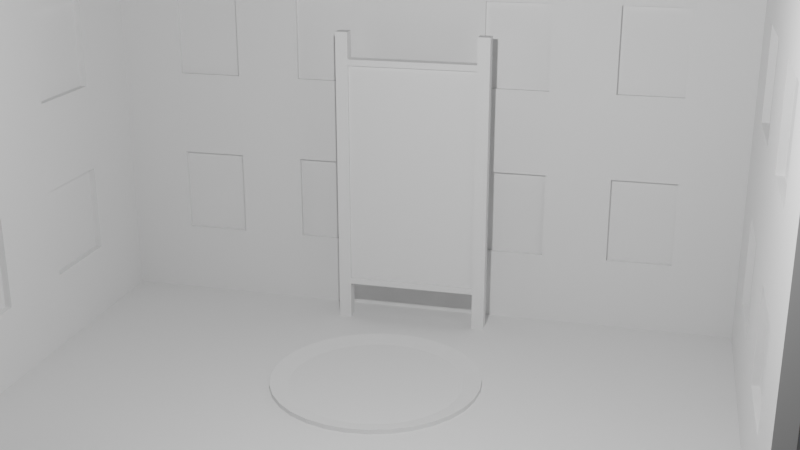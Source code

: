 # Source: world.blend  (saved by Blender 2.83.19; exported with 4.5.12 LTS)
import bpy
from mathutils import Matrix  # noqa: F401  (used for matrix-valued properties, if any)

bpy.ops.wm.read_factory_settings(use_empty=True)
scene = bpy.context.scene
scene.name = 'Scene'

# ---- collections
col_collection = bpy.data.collections.new('Collection'); scene.collection.children.link(col_collection)

# ---- world
world_world = bpy.data.worlds.new('World'); scene.world = world_world
world_world.use_nodes = True; world_world.node_tree.nodes.clear()
_N = world_world.node_tree.nodes; _L = world_world.node_tree.links
n0 = _N.new('ShaderNodeOutputWorld'); n0.name = 'World Output'; n0.location = (300, 300)
n1 = _N.new('ShaderNodeBackground'); n1.name = 'Background'; n1.location = (10, 300)
n1.inputs[0].default_value = (0.05088, 0.05088, 0.05088, 1.0)
_L.new(n1.outputs[0], n0.inputs[0])
n0.is_active_output = True
world_world.color = (0.05088, 0.05088, 0.05088)
world_world.use_sun_shadow = False
world_world.sun_shadow_jitter_overblur = 0.0

# ---- cameras
cam_camera = bpy.data.cameras.new('Camera')
cam_camera.clip_end = 100.0
cam_camera.ortho_scale = 7.314

# ---- lights
light_light = bpy.data.lights.new('Light', 'POINT')
light_light.transmission_factor = 0.0
light_light.energy = 1000.0
light_light.shadow_soft_size = 0.1
light_light.shadow_maximum_resolution = 0.006
light_light.use_absolute_resolution = True

# ---- meshes
me_circle = bpy.data.meshes.new('Circle')
me_circle.from_pydata([(0.0, 1.0, 0.0), (-0.1951, 0.9808, 0.0), (-0.3827, 0.9239, 0.0), (-0.5556, 0.8315, 0.0), (-0.7071, 0.7071, 0.0), (-0.8315, 0.5556, 0.0), (-0.9239, 0.3827, 0.0), (-0.9808, 0.1951, 0.0), (-1.0, 7.55e-08, 0.0), (-0.9808, -0.1951, 0.0), (-0.9239, -0.3827, 0.0), (-0.8315, -0.5556, 0.0), (-0.7071, -0.7071, 0.0), (-0.5556, -0.8315, 0.0), (-0.3827, -0.9239, 0.0), (-0.1951, -0.9808, 0.0), (3.258e-07, -1.0, 0.0), (0.1951, -0.9808, 0.0), (0.3827, -0.9239, 0.0), (0.5556, -0.8315, 0.0), (0.7071, -0.7071, 0.0), (0.8315, -0.5556, 0.0), (0.9239, -0.3827, 0.0), (0.9808, -0.1951, 0.0), (1.0, 9.656e-07, 0.0), (0.9808, 0.1951, 0.0), (0.9239, 0.3827, 0.0), (0.8315, 0.5556, 0.0), (0.7071, 0.7071, 0.0), (0.5556, 0.8315, 0.0), (0.3827, 0.9239, 0.0), (0.1951, 0.9808, 0.0), (-2.292e-08, 0.8069, 0.0), (-0.1574, 0.7914, 0.0), (-0.3088, 0.7455, 0.0), (-0.4483, 0.671, 0.0), (-0.5706, 0.5706, 0.0), (-0.671, 0.4483, 0.0), (-0.7455, 0.3088, 0.0), (-0.7914, 0.1574, 0.0), (-0.8069, 1.159e-07, 0.0), (-0.7914, -0.1574, 0.0), (-0.7455, -0.3088, 0.0), (-0.671, -0.4483, 0.0), (-0.5706, -0.5706, 0.0), (-0.4483, -0.671, 0.0), (-0.3088, -0.7455, 0.0), (-0.1574, -0.7914, 0.0), (2.4e-07, -0.8069, 0.0), (0.1574, -0.7914, 0.0), (0.3088, -0.7455, 0.0), (0.4483, -0.671, 0.0), (0.5706, -0.5706, 0.0), (0.671, -0.4483, 0.0), (0.7455, -0.3088, 0.0), (0.7914, -0.1574, 0.0), (0.8069, 8.342e-07, 0.0), (0.7914, 0.1574, 0.0), (0.7455, 0.3088, 0.0), (0.671, 0.4483, 0.0), (0.5706, 0.5706, 0.0), (0.4483, 0.671, 0.0), (0.3088, 0.7455, 0.0), (0.1574, 0.7914, 0.0), (0.0, 1.0, 0.182), (-0.1951, 0.9808, 0.182), (-0.3827, 0.9239, 0.182), (-0.5556, 0.8315, 0.182), (-0.7071, 0.7071, 0.182), (-0.8315, 0.5556, 0.182), (-0.9239, 0.3827, 0.182), (-0.9808, 0.1951, 0.182), (-1.0, 7.55e-08, 0.182), (-0.9808, -0.1951, 0.182), (-0.9239, -0.3827, 0.182), (-0.8315, -0.5556, 0.182), (-0.7071, -0.7071, 0.182), (-0.5556, -0.8315, 0.182), (-0.3827, -0.9239, 0.182), (-0.1951, -0.9808, 0.182), (3.258e-07, -1.0, 0.182), (0.1951, -0.9808, 0.182), (0.3827, -0.9239, 0.182), (0.5556, -0.8315, 0.182), (0.7071, -0.7071, 0.182), (0.8315, -0.5556, 0.182), (0.9239, -0.3827, 0.182), (0.9808, -0.1951, 0.182), (1.0, 9.656e-07, 0.182), (0.9808, 0.1951, 0.182), (0.9239, 0.3827, 0.182), (0.8315, 0.5556, 0.182), (0.7071, 0.7071, 0.182), (0.5556, 0.8315, 0.182), (0.3827, 0.9239, 0.182), (0.1951, 0.9808, 0.182), (-2.292e-08, 0.8069, 0.1341), (-0.1574, 0.7914, 0.1341), (-0.3088, 0.7455, 0.1341), (-0.4483, 0.671, 0.1341), (-0.5706, 0.5706, 0.1341), (-0.671, 0.4483, 0.1341), (-0.7455, 0.3088, 0.1341), (-0.7914, 0.1574, 0.1341), (-0.8069, 1.159e-07, 0.1341), (-0.7914, -0.1574, 0.1341), (-0.7455, -0.3088, 0.1341), (-0.671, -0.4483, 0.1341), (-0.5706, -0.5706, 0.1341), (-0.4483, -0.671, 0.1341), (-0.3088, -0.7455, 0.1341), (-0.1574, -0.7914, 0.1341), (2.4e-07, -0.8069, 0.1341), (0.1574, -0.7914, 0.1341), (0.3088, -0.7455, 0.1341), (0.4483, -0.671, 0.1341), (0.5706, -0.5706, 0.1341), (0.671, -0.4483, 0.1341), (0.7455, -0.3088, 0.1341), (0.7914, -0.1574, 0.1341), (0.8069, 8.342e-07, 0.1341), (0.7914, 0.1574, 0.1341), (0.7455, 0.3088, 0.1341), (0.671, 0.4483, 0.1341), (0.5706, 0.5706, 0.1341), (0.4483, 0.671, 0.1341), (0.3088, 0.7455, 0.1341), (0.1574, 0.7914, 0.1341)], [], [(27, 26, 58, 59), (14, 13, 45, 46), (1, 0, 32, 33), (28, 27, 59, 60), (15, 14, 46, 47), (2, 1, 33, 34), (29, 28, 60, 61), (16, 15, 47, 48), (3, 2, 34, 35), (30, 29, 61, 62), (17, 16, 48, 49), (4, 3, 35, 36), (31, 30, 62, 63), (18, 17, 49, 50), (5, 4, 36, 37), (0, 31, 63, 32), (19, 18, 50, 51), (6, 5, 37, 38), (20, 19, 51, 52), (7, 6, 38, 39), (21, 20, 52, 53), (8, 7, 39, 40), (22, 21, 53, 54), (9, 8, 40, 41), (23, 22, 54, 55), (10, 9, 41, 42), (24, 23, 55, 56), (11, 10, 42, 43), (25, 24, 56, 57), (12, 11, 43, 44), (26, 25, 57, 58), (13, 12, 44, 45), (33, 32, 63, 62, 61, 60, 59, 58, 57, 56, 55, 54, 53, 52, 51, 50, 49, 48, 47, 46, 45, 44, 43, 42, 41, 40, 39, 38, 37, 36, 35, 34), (91, 123, 122, 90), (78, 110, 109, 77), (65, 97, 96, 64), (92, 124, 123, 91), (79, 111, 110, 78), (66, 98, 97, 65), (93, 125, 124, 92), (80, 112, 111, 79), (67, 99, 98, 66), (94, 126, 125, 93), (81, 113, 112, 80), (68, 100, 99, 67), (95, 127, 126, 94), (82, 114, 113, 81), (69, 101, 100, 68), (64, 96, 127, 95), (83, 115, 114, 82), (70, 102, 101, 69), (84, 116, 115, 83), (71, 103, 102, 70), (85, 117, 116, 84), (72, 104, 103, 71), (86, 118, 117, 85), (73, 105, 104, 72), (87, 119, 118, 86), (74, 106, 105, 73), (88, 120, 119, 87), (75, 107, 106, 74), (89, 121, 120, 88), (76, 108, 107, 75), (90, 122, 121, 89), (77, 109, 108, 76), (97, 98, 99, 100, 101, 102, 103, 104, 105, 106, 107, 108, 109, 110, 111, 112, 113, 114, 115, 116, 117, 118, 119, 120, 121, 122, 123, 124, 125, 126, 127, 96), (27, 91, 90, 26), (14, 78, 77, 13), (1, 65, 64, 0), (28, 92, 91, 27), (15, 79, 78, 14), (2, 66, 65, 1), (29, 93, 92, 28), (16, 80, 79, 15), (3, 67, 66, 2), (30, 94, 93, 29), (17, 81, 80, 16), (4, 68, 67, 3), (31, 95, 94, 30), (18, 82, 81, 17), (5, 69, 68, 4), (0, 64, 95, 31), (19, 83, 82, 18), (6, 70, 69, 5), (20, 84, 83, 19), (7, 71, 70, 6), (21, 85, 84, 20), (8, 72, 71, 7), (22, 86, 85, 21), (9, 73, 72, 8), (23, 87, 86, 22), (10, 74, 73, 9), (24, 88, 87, 23), (11, 75, 74, 10), (25, 89, 88, 24), (12, 76, 75, 11), (26, 90, 89, 25), (13, 77, 76, 12)])
_uv = me_circle.uv_layers.new(name='UVMap')
_uv.uv.foreach_set('vector', [0.2065, 0.9715, 0.1422, 0.9442, 0.1905, 0.9067, 0.2424, 0.9288, 0.3537, 0.5, 0.431, 0.5, 0.4235, 0.5483, 0.3612, 0.5483, 0.6424, 0.9442, 0.5782, 0.9715, 0.5423, 0.9288, 0.5942, 0.9067, 0.2779, 0.9904, 0.2065, 0.9715, 0.2424, 0.9288, 0.3, 0.944, 0.2779, 0.5096, 0.3537, 0.5, 0.3612, 0.5483, 0.3, 0.556, 0.6971, 0.9094, 0.6424, 0.9442, 0.5942, 0.9067, 0.6383, 0.8786, 0.3537, 1.0, 0.2779, 0.9904, 0.3, 0.944, 0.3612, 0.9517, 0.2065, 0.5285, 0.2779, 0.5096, 0.3, 0.556, 0.2424, 0.5712, 0.74, 0.8684, 0.6971, 0.9094, 0.6383, 0.8786, 0.6729, 0.8456, 0.431, 1.0, 0.3537, 1.0, 0.3612, 0.9517, 0.4235, 0.9517, 0.1422, 0.5558, 0.2065, 0.5285, 0.2424, 0.5712, 0.1905, 0.5933, 0.7696, 0.8229, 0.74, 0.8684, 0.6729, 0.8456, 0.6968, 0.8088, 0.5068, 0.9904, 0.431, 1.0, 0.4235, 0.9517, 0.4847, 0.944, 0.08759, 0.5906, 0.1422, 0.5558, 0.1905, 0.5933, 0.1464, 0.6214, 0.7847, 0.7746, 0.7696, 0.8229, 0.6968, 0.8088, 0.7089, 0.7699, 0.5782, 0.9715, 0.5068, 0.9904, 0.4847, 0.944, 0.5423, 0.9288, 0.04465, 0.6316, 0.08759, 0.5906, 0.1464, 0.6214, 0.1118, 0.6544, 0.7847, 0.7254, 0.7847, 0.7746, 0.7089, 0.7699, 0.7089, 0.7301, 0.01508, 0.6771, 0.04465, 0.6316, 0.1118, 0.6544, 0.08791, 0.6912, 0.7696, 0.6771, 0.7847, 0.7254, 0.7089, 0.7301, 0.6968, 0.6912, 0.0, 0.7254, 0.01508, 0.6771, 0.08791, 0.6912, 0.07574, 0.7301, 0.74, 0.6316, 0.7696, 0.6771, 0.6968, 0.6912, 0.6729, 0.6544, 4.7e-08, 0.7746, 0.0, 0.7254, 0.07574, 0.7301, 0.07574, 0.7699, 0.6971, 0.5906, 0.74, 0.6316, 0.6729, 0.6544, 0.6383, 0.6214, 0.01508, 0.8229, 4.7e-08, 0.7746, 0.07574, 0.7699, 0.08791, 0.8088, 0.6424, 0.5558, 0.6971, 0.5906, 0.6383, 0.6214, 0.5942, 0.5933, 0.04465, 0.8684, 0.01508, 0.8229, 0.08791, 0.8088, 0.1118, 0.8456, 0.5782, 0.5285, 0.6424, 0.5558, 0.5942, 0.5933, 0.5423, 0.5712, 0.08759, 0.9094, 0.04465, 0.8684, 0.1118, 0.8456, 0.1464, 0.8786, 0.5068, 0.5096, 0.5782, 0.5285, 0.5423, 0.5712, 0.4847, 0.556, 0.1422, 0.9442, 0.08759, 0.9094, 0.1464, 0.8786, 0.1905, 0.9067, 0.431, 0.5, 0.5068, 0.5096, 0.4847, 0.556, 0.4235, 0.5483, 0.5942, 0.9067, 0.5423, 0.9288, 0.4847, 0.944, 0.4235, 0.9517, 0.3612, 0.9517, 0.3, 0.944, 0.2424, 0.9288, 0.1905, 0.9067, 0.1464, 0.8786, 0.1118, 0.8456, 0.08791, 0.8088, 0.07574, 0.7699, 0.07574, 0.7301, 0.08791, 0.6912, 0.1118, 0.6544, 0.1464, 0.6214, 0.1905, 0.5933, 0.2424, 0.5712, 0.3, 0.556, 0.3612, 0.5483, 0.4235, 0.5483, 0.4847, 0.556, 0.5423, 0.5712, 0.5942, 0.5933, 0.6383, 0.6214, 0.6729, 0.6544, 0.6968, 0.6912, 0.7089, 0.7301, 0.7089, 0.7699, 0.6968, 0.8088, 0.6729, 0.8456, 0.6383, 0.8786, 0.3537, 0.0, 0.3612, 0.04826, 0.3, 0.05602, 0.2779, 0.009607, 0.2065, 0.4715, 0.2424, 0.4288, 0.3, 0.444, 0.2779, 0.4904, 0.74, 0.1316, 0.6729, 0.1544, 0.6383, 0.1214, 0.6971, 0.09063, 0.431, 4.492e-08, 0.4235, 0.04826, 0.3612, 0.04826, 0.3537, 0.0, 0.1422, 0.4442, 0.1905, 0.4067, 0.2424, 0.4288, 0.2065, 0.4715, 0.7696, 0.1771, 0.6968, 0.1912, 0.6729, 0.1544, 0.74, 0.1316, 0.5068, 0.009607, 0.4847, 0.05602, 0.4235, 0.04826, 0.431, 4.492e-08, 0.08759, 0.4094, 0.1464, 0.3786, 0.1905, 0.4067, 0.1422, 0.4442, 0.7847, 0.2254, 0.7089, 0.2301, 0.6968, 0.1912, 0.7696, 0.1771, 0.5782, 0.02845, 0.5423, 0.07122, 0.4847, 0.05602, 0.5068, 0.009607, 0.04465, 0.3684, 0.1118, 0.3456, 0.1464, 0.3786, 0.08759, 0.4094, 0.7847, 0.2746, 0.7089, 0.2699, 0.7089, 0.2301, 0.7847, 0.2254, 0.6424, 0.05581, 0.5942, 0.0933, 0.5423, 0.07122, 0.5782, 0.02845, 0.01508, 0.3229, 0.08791, 0.3088, 0.1118, 0.3456, 0.04465, 0.3684, 0.7696, 0.3229, 0.6968, 0.3088, 0.7089, 0.2699, 0.7847, 0.2746, 0.6971, 0.09063, 0.6383, 0.1214, 0.5942, 0.0933, 0.6424, 0.05581, 0.0, 0.2746, 0.07574, 0.2699, 0.08791, 0.3088, 0.01508, 0.3229, 0.74, 0.3684, 0.6729, 0.3456, 0.6968, 0.3088, 0.7696, 0.3229, 4.7e-08, 0.2254, 0.07574, 0.2301, 0.07574, 0.2699, 0.0, 0.2746, 0.6971, 0.4094, 0.6383, 0.3786, 0.6729, 0.3456, 0.74, 0.3684, 0.01508, 0.1771, 0.08791, 0.1912, 0.07574, 0.2301, 4.7e-08, 0.2254, 0.6424, 0.4442, 0.5942, 0.4067, 0.6383, 0.3786, 0.6971, 0.4094, 0.04465, 0.1316, 0.1118, 0.1544, 0.08791, 0.1912, 0.01508, 0.1771, 0.5782, 0.4715, 0.5423, 0.4288, 0.5942, 0.4067, 0.6424, 0.4442, 0.08759, 0.09063, 0.1464, 0.1214, 0.1118, 0.1544, 0.04465, 0.1316, 0.5068, 0.4904, 0.4847, 0.444, 0.5423, 0.4288, 0.5782, 0.4715, 0.1422, 0.05581, 0.1905, 0.0933, 0.1464, 0.1214, 0.08759, 0.09063, 0.431, 0.5, 0.4235, 0.4517, 0.4847, 0.444, 0.5068, 0.4904, 0.2065, 0.02845, 0.2424, 0.07122, 0.1905, 0.0933, 0.1422, 0.05581, 0.3537, 0.5, 0.3612, 0.4517, 0.4235, 0.4517, 0.431, 0.5, 0.2779, 0.009607, 0.3, 0.05602, 0.2424, 0.07122, 0.2065, 0.02845, 0.2779, 0.4904, 0.3, 0.444, 0.3612, 0.4517, 0.3537, 0.5, 0.6729, 0.1544, 0.6968, 0.1912, 0.7089, 0.2301, 0.7089, 0.2699, 0.6968, 0.3088, 0.6729, 0.3456, 0.6383, 0.3786, 0.5942, 0.4067, 0.5423, 0.4288, 0.4847, 0.444, 0.4235, 0.4517, 0.3612, 0.4517, 0.3, 0.444, 0.2424, 0.4288, 0.1905, 0.4067, 0.1464, 0.3786, 0.1118, 0.3456, 0.08791, 0.3088, 0.07574, 0.2699, 0.07574, 0.2301, 0.08791, 0.1912, 0.1118, 0.1544, 0.1464, 0.1214, 0.1905, 0.0933, 0.2424, 0.07122, 0.3, 0.05602, 0.3612, 0.04826, 0.4235, 0.04826, 0.4847, 0.05602, 0.5423, 0.07122, 0.5942, 0.0933, 0.6383, 0.1214, 0.9282, 0.0, 1.0, 0.0, 1.0, 0.04095, 0.9282, 0.04095, 1.0, 0.3597, 0.9282, 0.3597, 0.9282, 0.3187, 1.0, 0.3187, 0.9282, 0.2671, 0.8565, 0.2671, 0.8565, 0.2188, 0.9282, 0.2188, 0.9282, 0.03482, 0.8565, 0.03482, 0.8565, 0.0, 0.9282, 0.0, 1.0, 0.4052, 0.9282, 0.4052, 0.9282, 0.3597, 1.0, 0.3597, 0.9282, 0.3126, 0.8565, 0.3126, 0.8565, 0.2671, 0.9282, 0.2671, 0.9282, 0.07577, 0.8565, 0.07577, 0.8565, 0.03482, 0.9282, 0.03482, 1.0, 0.4535, 0.9282, 0.4535, 0.9282, 0.4052, 1.0, 0.4052, 0.9282, 0.3536, 0.8565, 0.3536, 0.8565, 0.3126, 0.9282, 0.3126, 0.9282, 0.1213, 0.8565, 0.1213, 0.8565, 0.07577, 0.9282, 0.07577, 1.0, 0.5027, 0.9282, 0.5027, 0.9282, 0.4535, 1.0, 0.4535, 0.9282, 0.3884, 0.8565, 0.3884, 0.8565, 0.3536, 0.9282, 0.3536, 0.9282, 0.1696, 0.8565, 0.1696, 0.8565, 0.1213, 0.9282, 0.1213, 1.0, 0.551, 0.9282, 0.551, 0.9282, 0.5027, 1.0, 0.5027, 0.8565, 0.03482, 0.7847, 0.03482, 0.7847, 0.0, 0.8565, 0.0, 0.9282, 0.2188, 0.8565, 0.2188, 0.8565, 0.1696, 0.9282, 0.1696, 1.0, 0.5965, 0.9282, 0.5965, 0.9282, 0.551, 1.0, 0.551, 0.8565, 0.07577, 0.7847, 0.07577, 0.7847, 0.03482, 0.8565, 0.03482, 1.0, 0.6375, 0.9282, 0.6375, 0.9282, 0.5965, 1.0, 0.5965, 0.8565, 0.1213, 0.7847, 0.1213, 0.7847, 0.07577, 0.8565, 0.07577, 0.9282, 0.2778, 1.0, 0.2778, 1.0, 0.3187, 0.9282, 0.3187, 0.8565, 0.1696, 0.7847, 0.1696, 0.7847, 0.1213, 0.8565, 0.1213, 0.9282, 0.2323, 1.0, 0.2323, 1.0, 0.2778, 0.9282, 0.2778, 0.8565, 0.2188, 0.7847, 0.2188, 0.7847, 0.1696, 0.8565, 0.1696, 0.9282, 0.184, 1.0, 0.184, 1.0, 0.2323, 0.9282, 0.2323, 0.8565, 0.2671, 0.7847, 0.2671, 0.7847, 0.2188, 0.8565, 0.2188, 0.9282, 0.1347, 1.0, 0.1347, 1.0, 0.184, 0.9282, 0.184, 0.8565, 0.3126, 0.7847, 0.3126, 0.7847, 0.2671, 0.8565, 0.2671, 0.9282, 0.08644, 1.0, 0.08644, 1.0, 0.1347, 0.9282, 0.1347, 0.8565, 0.3536, 0.7847, 0.3536, 0.7847, 0.3126, 0.8565, 0.3126, 0.9282, 0.04095, 1.0, 0.04095, 1.0, 0.08644, 0.9282, 0.08644, 0.8565, 0.3884, 0.7847, 0.3884, 0.7847, 0.3536, 0.8565, 0.3536])
me_circle.use_remesh_fix_poles = True
me_circle.use_remesh_preserve_attributes = False
me_circle.use_mirror_vertex_groups = False
me_circle.update()
me_plane = bpy.data.meshes.new('Plane')
me_plane.from_pydata([(-0.6379, -6.385, -9.469), (0.6379, -6.385, -9.469), (-0.6379, -5.109, -9.469), (0.6379, -5.109, -9.469), (-0.5049, -6.252, -9.469), (0.5049, -6.252, -9.469), (-0.5049, -5.242, -9.469), (0.5049, -5.242, -9.469), (-0.6379, -5.109, -8.947), (-0.6379, -6.385, -8.947), (0.6379, -6.385, -8.947), (0.6379, -5.109, -8.947), (-0.5049, -5.242, -8.947), (-0.5049, -6.252, -8.947), (0.5049, -6.252, -8.947), (0.5049, -5.242, -8.947), (-0.5049, -5.242, -5.442), (-0.5049, -6.252, -5.442), (0.5049, -6.252, -5.442), (0.5049, -5.242, -5.442), (-0.2931, -6.385, -9.469), (0.2931, -6.385, -9.469), (0.2931, -5.109, -9.469), (-0.2931, -5.109, -9.469), (-0.232, -6.252, -9.469), (0.232, -6.252, -9.469), (0.232, -5.242, -9.469), (-0.232, -5.242, -9.469), (-0.2931, -6.385, -8.947), (0.2931, -6.385, -8.947), (0.2931, -5.109, -8.947), (-0.2931, -5.109, -8.947), (-0.232, -6.252, -8.947), (0.232, -6.252, -8.947), (0.232, -5.242, -8.947), (-0.232, -5.242, -8.947), (-0.232, -6.252, -5.442), (0.232, -6.252, -5.442), (0.232, -5.242, -5.442), (-0.232, -5.242, -5.442), (-0.5049, -5.242, 13.79), (-0.5049, -6.252, 13.79), (0.232, -6.252, 13.79), (0.5049, -6.252, 13.79), (0.5049, -5.242, 13.79), (-0.232, -5.242, 13.79), (-0.232, -6.252, 13.79), (0.232, -5.242, 13.79), (-0.232, -6.252, 13.29), (-0.232, -6.252, -4.947), (-0.5049, -6.252, -4.947), (-0.5049, -6.252, 13.29), (0.5049, -6.252, -4.947), (0.5049, -6.252, 13.29), (0.5049, -5.242, 13.29), (0.5049, -5.242, -4.947), (-0.5049, -5.242, -4.947), (-0.5049, -5.242, 13.29), (0.232, -5.242, -4.947), (0.232, -5.242, 13.29), (-0.232, -5.242, 13.29), (-0.232, -5.242, -4.947), (0.232, -6.252, 13.29), (0.232, -6.252, -4.947), (-0.5049, -5.242, 15.97), (-0.5049, -6.252, 15.97), (0.232, -6.252, 15.97), (0.5049, -6.252, 15.97), (0.5049, -5.242, 15.97), (-0.232, -5.242, 15.97), (-0.232, -6.252, 15.97), (0.232, -5.242, 15.97), (-0.6379, 6.385, -9.469), (0.6379, 6.385, -9.469), (-0.6379, 5.109, -9.469), (0.6379, 5.109, -9.469), (-0.5049, 6.252, -9.469), (0.5049, 6.252, -9.469), (-0.5049, 5.242, -9.469), (0.5049, 5.242, -9.469), (-0.6379, 5.109, -8.947), (-0.6379, 6.385, -8.947), (0.6379, 6.385, -8.947), (0.6379, 5.109, -8.947), (-0.5049, 5.242, -8.947), (-0.5049, 6.252, -8.947), (0.5049, 6.252, -8.947), (0.5049, 5.242, -8.947), (-0.5049, 5.242, -5.442), (-0.5049, 6.252, -5.442), (0.5049, 6.252, -5.442), (0.5049, 5.242, -5.442), (-0.2931, 6.385, -9.469), (0.2931, 6.385, -9.469), (0.2931, 5.109, -9.469), (-0.2931, 5.109, -9.469), (-0.232, 6.252, -9.469), (0.232, 6.252, -9.469), (0.232, 5.242, -9.469), (-0.232, 5.242, -9.469), (-0.2931, 6.385, -8.947), (0.2931, 6.385, -8.947), (0.2931, 5.109, -8.947), (-0.2931, 5.109, -8.947), (-0.232, 6.252, -8.947), (0.232, 6.252, -8.947), (0.232, 5.242, -8.947), (-0.232, 5.242, -8.947), (-0.232, 6.252, -5.442), (0.232, 6.252, -5.442), (0.232, 5.242, -5.442), (-0.232, 5.242, -5.442), (-0.5049, 5.242, 13.79), (-0.5049, 6.252, 13.79), (0.232, 6.252, 13.79), (0.5049, 6.252, 13.79), (0.5049, 5.242, 13.79), (-0.232, 5.242, 13.79), (-0.232, 6.252, 13.79), (0.232, 5.242, 13.79), (-0.232, 6.252, 13.29), (-0.232, 6.252, -4.947), (-0.5049, 6.252, -4.947), (-0.5049, 6.252, 13.29), (0.5049, 6.252, -4.947), (0.5049, 6.252, 13.29), (0.5049, 5.242, 13.29), (0.5049, 5.242, -4.947), (-0.5049, 5.242, -4.947), (-0.5049, 5.242, 13.29), (0.232, 5.242, -4.947), (0.232, 5.242, 13.29), (-0.232, 5.242, 13.29), (-0.232, 5.242, -4.947), (0.232, 6.252, 13.29), (0.232, 6.252, -4.947), (-0.232, 8.941e-07, -5.442), (-0.5049, 8.941e-07, -5.442), (0.5049, 8.941e-07, -5.442), (0.232, 8.941e-07, -5.442), (-0.232, 8.941e-07, 13.79), (-0.5049, 8.941e-07, 13.79), (0.5049, 8.941e-07, 13.79), (0.232, 8.941e-07, 13.79), (0.5049, 8.941e-07, -4.947), (-0.5049, 8.941e-07, 13.29), (0.232, 8.941e-07, 13.29), (-0.232, 8.941e-07, -4.947), (0.5049, 8.941e-07, 13.29), (-0.5049, 8.941e-07, -4.947), (0.232, 8.941e-07, -4.947), (-0.232, 8.941e-07, 13.29), (-0.5049, 5.242, 15.97), (-0.5049, 6.252, 15.97), (0.232, 6.252, 15.97), (0.5049, 6.252, 15.97), (0.5049, 5.242, 15.97), (-0.232, 5.242, 15.97), (-0.232, 6.252, 15.97), (0.232, 5.242, 15.97)], [], [(3, 1, 5, 7), (0, 2, 6, 4), (22, 3, 7, 26), (20, 0, 4, 24), (26, 7, 5, 25), (11, 15, 14, 10), (9, 13, 12, 8), (30, 34, 15, 11), (28, 32, 13, 9), (34, 38, 19, 15), (3, 11, 10, 1), (0, 9, 8, 2), (22, 30, 11, 3), (20, 28, 9, 0), (51, 41, 40, 57), (32, 36, 17, 13), (15, 19, 18, 14), (13, 17, 16, 12), (14, 18, 37, 33), (33, 37, 36, 32), (54, 44, 43, 53), (48, 46, 41, 51), (1, 10, 29, 21), (21, 29, 28, 20), (2, 8, 31, 23), (23, 31, 30, 22), (12, 16, 39, 35), (35, 39, 38, 34), (10, 14, 33, 29), (29, 33, 32, 28), (8, 12, 35, 31), (31, 35, 34, 30), (6, 27, 24, 4), (27, 26, 25, 24), (1, 21, 25, 5), (21, 20, 24, 25), (2, 23, 27, 6), (23, 22, 26, 27), (47, 71, 68, 44), (43, 67, 66, 42), (40, 64, 69, 45), (40, 141, 145, 57), (62, 42, 46, 48), (19, 138, 144, 55), (53, 43, 42, 62), (59, 146, 148, 54), (45, 140, 141, 40), (58, 59, 54, 55), (18, 52, 63, 37), (52, 53, 62, 63), (55, 144, 150, 58), (56, 57, 60, 61), (37, 63, 49, 36), (63, 62, 48, 49), (56, 149, 137, 16), (39, 136, 139, 38), (36, 49, 50, 17), (49, 48, 51, 50), (19, 55, 52, 18), (55, 54, 53, 52), (17, 50, 56, 16), (50, 51, 57, 56), (58, 150, 146, 59), (44, 142, 143, 47), (61, 147, 149, 56), (16, 137, 136, 39), (60, 151, 147, 61), (47, 143, 140, 45), (54, 148, 142, 44), (57, 145, 151, 60), (38, 139, 138, 19), (71, 66, 67, 68), (64, 65, 70, 69), (69, 70, 66, 71), (46, 70, 65, 41), (44, 68, 67, 43), (41, 65, 64, 40), (45, 69, 71, 47), (42, 66, 70, 46), (75, 79, 77, 73), (72, 76, 78, 74), (94, 98, 79, 75), (92, 96, 76, 72), (98, 97, 77, 79), (83, 82, 86, 87), (81, 80, 84, 85), (102, 83, 87, 106), (100, 81, 85, 104), (106, 87, 91, 110), (75, 73, 82, 83), (72, 74, 80, 81), (94, 75, 83, 102), (92, 72, 81, 100), (123, 129, 112, 113), (104, 85, 89, 108), (87, 86, 90, 91), (85, 84, 88, 89), (86, 105, 109, 90), (105, 104, 108, 109), (126, 125, 115, 116), (120, 123, 113, 118), (73, 93, 101, 82), (93, 92, 100, 101), (74, 95, 103, 80), (95, 94, 102, 103), (84, 107, 111, 88), (107, 106, 110, 111), (82, 101, 105, 86), (101, 100, 104, 105), (80, 103, 107, 84), (103, 102, 106, 107), (78, 76, 96, 99), (99, 96, 97, 98), (73, 77, 97, 93), (93, 97, 96, 92), (74, 78, 99, 95), (95, 99, 98, 94), (119, 116, 156, 159), (115, 114, 154, 155), (112, 117, 157, 152), (112, 129, 145, 141), (134, 120, 118, 114), (91, 127, 144, 138), (125, 134, 114, 115), (131, 126, 148, 146), (117, 112, 141, 140), (130, 127, 126, 131), (90, 109, 135, 124), (124, 135, 134, 125), (127, 130, 150, 144), (128, 133, 132, 129), (109, 108, 121, 135), (135, 121, 120, 134), (128, 88, 137, 149), (111, 110, 139, 136), (108, 89, 122, 121), (121, 122, 123, 120), (91, 90, 124, 127), (127, 124, 125, 126), (89, 88, 128, 122), (122, 128, 129, 123), (151, 146, 143, 140), (145, 151, 140, 141), (146, 148, 142, 143), (139, 138, 144, 150), (137, 136, 147, 149), (136, 139, 150, 147), (147, 150, 146, 151), (130, 131, 146, 150), (116, 119, 143, 142), (133, 128, 149, 147), (88, 111, 136, 137), (132, 133, 147, 151), (119, 117, 140, 143), (126, 116, 142, 148), (129, 132, 151, 145), (110, 91, 138, 139), (159, 156, 155, 154), (152, 157, 158, 153), (157, 159, 154, 158), (118, 113, 153, 158), (116, 115, 155, 156), (113, 112, 152, 153), (117, 119, 159, 157), (114, 118, 158, 154)])
_uv = me_plane.uv_layers.new(name='UVMap')
_uv.uv.foreach_set('vector', [0.3174, 0.6649, 0.3174, 0.699, 0.314, 0.6954, 0.314, 0.6685, 0.2844, 0.699, 0.2844, 0.6649, 0.2878, 0.6685, 0.2878, 0.6954, 0.3085, 0.6649, 0.3174, 0.6649, 0.314, 0.6685, 0.3069, 0.6685, 0.2933, 0.699, 0.2844, 0.699, 0.2878, 0.6954, 0.2949, 0.6954, 0.3069, 0.6685, 0.314, 0.6685, 0.314, 0.6954, 0.3069, 0.6954, 0.2183, 0.699, 0.2148, 0.6954, 0.2148, 0.6685, 0.2183, 0.6649, 0.1852, 0.6649, 0.1887, 0.6685, 0.1887, 0.6954, 0.1852, 0.699, 0.2093, 0.699, 0.2078, 0.6954, 0.2148, 0.6954, 0.2183, 0.699, 0.1942, 0.6649, 0.1957, 0.6685, 0.1887, 0.6685, 0.1852, 0.6649, 0.0714, 0.7584, 0.0714, 0.6649, 0.07847, 0.6649, 0.07847, 0.7584, 0.4103, 0.699, 0.3968, 0.699, 0.3968, 0.6649, 0.4103, 0.6649, 0.4238, 0.699, 0.4103, 0.699, 0.4103, 0.6649, 0.4238, 0.6649, 0.4373, 0.6898, 0.4508, 0.6898, 0.4508, 0.699, 0.4373, 0.699, 0.4643, 0.6898, 0.4778, 0.6898, 0.4778, 0.699, 0.4643, 0.699, 2.47e-08, 0.07136, 1.235e-08, 0.05816, 0.02616, 0.05816, 0.02616, 0.07136, 0.9385, 0.6649, 0.9385, 0.5714, 0.9456, 0.5714, 0.9456, 0.6649, 0.3501, 0.0, 0.3501, 0.09354, 0.3239, 0.09354, 0.3239, 0.0, 1.112e-07, 0.6649, 9.881e-08, 0.5714, 0.02616, 0.5714, 0.02616, 0.6649, 0.9194, 0.6649, 0.9194, 0.5714, 0.9265, 0.5714, 0.9265, 0.6649, 0.9265, 0.6649, 0.9265, 0.5714, 0.9385, 0.5714, 0.9385, 0.6649, 0.3501, 0.5935, 0.3501, 0.6067, 0.3239, 0.6067, 0.3239, 0.5935, 0.9385, 0.07136, 0.9385, 0.05816, 0.9456, 0.05816, 0.9456, 0.07136, 0.4643, 0.6649, 0.4778, 0.6649, 0.4778, 0.6741, 0.4643, 0.6741, 0.4643, 0.6741, 0.4778, 0.6741, 0.4778, 0.6898, 0.4643, 0.6898, 0.4373, 0.6649, 0.4508, 0.6649, 0.4508, 0.6741, 0.4373, 0.6741, 0.4373, 0.6741, 0.4508, 0.6741, 0.4508, 0.6898, 0.4373, 0.6898, 0.05232, 0.7584, 0.05232, 0.6649, 0.05939, 0.6649, 0.05939, 0.7584, 0.05939, 0.7584, 0.05939, 0.6649, 0.0714, 0.6649, 0.0714, 0.7584, 0.2183, 0.6649, 0.2148, 0.6685, 0.2078, 0.6685, 0.2093, 0.6649, 0.2093, 0.6649, 0.2078, 0.6685, 0.1957, 0.6685, 0.1942, 0.6649, 0.1852, 0.699, 0.1887, 0.6954, 0.1957, 0.6954, 0.1942, 0.699, 0.1942, 0.699, 0.1957, 0.6954, 0.2078, 0.6954, 0.2093, 0.699, 0.2878, 0.6685, 0.2949, 0.6685, 0.2949, 0.6954, 0.2878, 0.6954, 0.2949, 0.6685, 0.3069, 0.6685, 0.3069, 0.6954, 0.2949, 0.6954, 0.3174, 0.699, 0.3085, 0.699, 0.3069, 0.6954, 0.314, 0.6954, 0.3085, 0.699, 0.2933, 0.699, 0.2949, 0.6954, 0.3069, 0.6954, 0.2844, 0.6649, 0.2933, 0.6649, 0.2949, 0.6685, 0.2878, 0.6685, 0.2933, 0.6649, 0.3085, 0.6649, 0.3069, 0.6685, 0.2949, 0.6685, 0.1782, 0.7231, 0.1782, 0.6649, 0.1852, 0.6649, 0.1852, 0.7231, 0.9194, 0.05816, 0.9194, 0.0, 0.9265, 0.0, 0.9265, 0.05816, 0.1591, 0.7231, 0.1591, 0.6649, 0.1661, 0.6649, 0.1661, 0.7231, 0.02616, 0.05816, 0.162, 0.05816, 0.162, 0.07136, 0.02616, 0.07136, 0.9265, 0.07136, 0.9265, 0.05816, 0.9385, 0.05816, 0.9385, 0.07136, 0.3501, 0.09354, 0.4859, 0.09354, 0.4859, 0.1067, 0.3501, 0.1067, 0.9194, 0.07136, 0.9194, 0.05816, 0.9265, 0.05816, 0.9265, 0.07136, 0.1329, 0.6649, 0.1329, 0.8048, 0.1258, 0.8048, 0.1258, 0.6649, 0.00707, 0.6649, 0.00707, 0.8048, 7.72e-09, 0.8048, 1.544e-08, 0.6649, 0.9929, 1.0, 0.9929, 0.5132, 1.0, 0.5132, 1.0, 1.0, 0.9194, 0.5714, 0.9194, 0.5582, 0.9265, 0.5582, 0.9265, 0.5714, 0.9194, 0.5582, 0.9194, 0.07136, 0.9265, 0.07136, 0.9265, 0.5582, 0.1188, 0.9447, 0.1188, 0.8048, 0.1258, 0.8048, 0.1258, 0.9447, 0.9788, 1.0, 0.9788, 0.5132, 0.9859, 0.5132, 0.9859, 1.0, 0.9265, 0.5714, 0.9265, 0.5582, 0.9385, 0.5582, 0.9385, 0.5714, 0.9265, 0.5582, 0.9265, 0.07136, 0.9385, 0.07136, 0.9385, 0.5582, 0.02616, 0.5582, 0.162, 0.5582, 0.162, 0.5714, 0.02616, 0.5714, 0.03323, 0.9447, 0.03323, 0.8048, 0.04525, 0.8048, 0.04525, 0.9447, 0.9385, 0.5714, 0.9385, 0.5582, 0.9456, 0.5582, 0.9456, 0.5714, 0.9385, 0.5582, 0.9385, 0.07136, 0.9456, 0.07136, 0.9456, 0.5582, 0.3501, 0.09354, 0.3501, 0.1067, 0.3239, 0.1067, 0.3239, 0.09354, 0.3501, 0.1067, 0.3501, 0.5935, 0.3239, 0.5935, 0.3239, 0.1067, 9.881e-08, 0.5714, 9.881e-08, 0.5582, 0.02616, 0.5582, 0.02616, 0.5714, 9.881e-08, 0.5582, 2.47e-08, 0.07136, 0.02616, 0.07136, 0.02616, 0.5582, 0.6478, 0.4868, 0.7836, 0.4868, 0.7836, 0.9736, 0.6478, 0.9736, 0.02616, 0.6649, 0.02616, 0.8048, 0.01909, 0.8048, 0.01909, 0.6649, 0.1046, 0.9447, 0.1046, 0.8048, 0.1117, 0.8048, 0.1117, 0.9447, 0.02616, 0.9447, 0.02616, 0.8048, 0.03323, 0.8048, 0.03323, 0.9447, 0.6478, 0.0, 0.7836, 0.0, 0.7836, 0.4868, 0.6478, 0.4868, 0.01909, 0.6649, 0.01909, 0.8048, 0.00707, 0.8048, 0.00707, 0.6649, 0.3501, 0.5935, 0.4859, 0.5935, 0.4859, 0.6067, 0.3501, 0.6067, 0.1117, 0.9447, 0.1117, 0.8048, 0.1188, 0.8048, 0.1188, 0.9447, 0.04525, 0.9447, 0.04525, 0.8048, 0.05232, 0.8048, 0.05232, 0.9447, 0.3627, 0.6919, 0.3627, 0.6649, 0.3697, 0.6649, 0.3697, 0.6919, 0.3436, 0.6919, 0.3436, 0.6649, 0.3507, 0.6649, 0.3507, 0.6919, 0.3507, 0.6919, 0.3507, 0.6649, 0.3627, 0.6649, 0.3627, 0.6919, 0.9385, 0.05816, 0.9385, 0.0, 0.9456, 0.0, 0.9456, 0.05816, 0.3501, 0.6067, 0.3501, 0.6649, 0.3239, 0.6649, 0.3239, 0.6067, 1.235e-08, 0.05816, 0.0, 5.09e-08, 0.02616, 2.545e-08, 0.02616, 0.05816, 0.1661, 0.7231, 0.1661, 0.6649, 0.1782, 0.6649, 0.1782, 0.7231, 0.9265, 0.05816, 0.9265, 0.0, 0.9385, 0.0, 0.9385, 0.05816, 0.2844, 0.699, 0.2809, 0.6954, 0.2809, 0.6685, 0.2844, 0.6649, 0.2513, 0.6649, 0.2548, 0.6685, 0.2548, 0.6954, 0.2513, 0.699, 0.2754, 0.699, 0.2739, 0.6954, 0.2809, 0.6954, 0.2844, 0.699, 0.2603, 0.6649, 0.2618, 0.6685, 0.2548, 0.6685, 0.2513, 0.6649, 0.2739, 0.6954, 0.2739, 0.6685, 0.2809, 0.6685, 0.2809, 0.6954, 0.2513, 0.6649, 0.2513, 0.699, 0.2479, 0.6954, 0.2479, 0.6685, 0.2183, 0.699, 0.2183, 0.6649, 0.2217, 0.6685, 0.2217, 0.6954, 0.2424, 0.6649, 0.2513, 0.6649, 0.2479, 0.6685, 0.2408, 0.6685, 0.2272, 0.699, 0.2183, 0.699, 0.2217, 0.6954, 0.2288, 0.6954, 0.08554, 0.7584, 0.07847, 0.7584, 0.07847, 0.6649, 0.08554, 0.6649, 0.3832, 0.6649, 0.3832, 0.699, 0.3697, 0.699, 0.3697, 0.6649, 0.3968, 0.6649, 0.3968, 0.699, 0.3832, 0.699, 0.3832, 0.6649, 0.4508, 0.6741, 0.4508, 0.6649, 0.4643, 0.6649, 0.4643, 0.6741, 0.4238, 0.6741, 0.4238, 0.6649, 0.4373, 0.6649, 0.4373, 0.6741, 0.3239, 0.07136, 0.2977, 0.07136, 0.2977, 0.05816, 0.3239, 0.05816, 0.9526, 0.6649, 0.9456, 0.6649, 0.9456, 0.5714, 0.9526, 0.5714, 0.6217, 0.0, 0.6478, 0.0, 0.6478, 0.09354, 0.6217, 0.09354, 0.3239, 0.6649, 0.2977, 0.6649, 0.2977, 0.5714, 0.3239, 0.5714, 0.9717, 0.6649, 0.9646, 0.6649, 0.9646, 0.5714, 0.9717, 0.5714, 0.9646, 0.6649, 0.9526, 0.6649, 0.9526, 0.5714, 0.9646, 0.5714, 0.6217, 0.5935, 0.6478, 0.5935, 0.6478, 0.6067, 0.6217, 0.6067, 0.9526, 0.07136, 0.9456, 0.07136, 0.9456, 0.05816, 0.9526, 0.05816, 0.4238, 0.699, 0.4238, 0.6898, 0.4373, 0.6898, 0.4373, 0.699, 0.4238, 0.6898, 0.4238, 0.6741, 0.4373, 0.6741, 0.4373, 0.6898, 0.4508, 0.699, 0.4508, 0.6898, 0.4643, 0.6898, 0.4643, 0.699, 0.4508, 0.6898, 0.4508, 0.6741, 0.4643, 0.6741, 0.4643, 0.6898, 0.1046, 0.7584, 0.09756, 0.7584, 0.09756, 0.6649, 0.1046, 0.6649, 0.09756, 0.7584, 0.08554, 0.7584, 0.08554, 0.6649, 0.09756, 0.6649, 0.2513, 0.699, 0.2424, 0.699, 0.2408, 0.6954, 0.2479, 0.6954, 0.2424, 0.699, 0.2272, 0.699, 0.2288, 0.6954, 0.2408, 0.6954, 0.2183, 0.6649, 0.2272, 0.6649, 0.2288, 0.6685, 0.2217, 0.6685, 0.2272, 0.6649, 0.2424, 0.6649, 0.2408, 0.6685, 0.2288, 0.6685, 0.2548, 0.6954, 0.2548, 0.6685, 0.2618, 0.6685, 0.2618, 0.6954, 0.2618, 0.6954, 0.2618, 0.6685, 0.2739, 0.6685, 0.2739, 0.6954, 0.2844, 0.6649, 0.2809, 0.6685, 0.2739, 0.6685, 0.2754, 0.6649, 0.2754, 0.6649, 0.2739, 0.6685, 0.2618, 0.6685, 0.2603, 0.6649, 0.2513, 0.699, 0.2548, 0.6954, 0.2618, 0.6954, 0.2603, 0.699, 0.2603, 0.699, 0.2618, 0.6954, 0.2739, 0.6954, 0.2754, 0.699, 0.14, 0.7231, 0.1329, 0.7231, 0.1329, 0.6649, 0.14, 0.6649, 0.9717, 0.05816, 0.9646, 0.05816, 0.9646, 0.0, 0.9717, 0.0, 0.1591, 0.7231, 0.152, 0.7231, 0.152, 0.6649, 0.1591, 0.6649, 0.2977, 0.05816, 0.2977, 0.07136, 0.162, 0.07136, 0.162, 0.05816, 0.9646, 0.07136, 0.9526, 0.07136, 0.9526, 0.05816, 0.9646, 0.05816, 0.6217, 0.09354, 0.6217, 0.1067, 0.4859, 0.1067, 0.4859, 0.09354, 0.9717, 0.07136, 0.9646, 0.07136, 0.9646, 0.05816, 0.9717, 0.05816, 0.1329, 0.9447, 0.1258, 0.9447, 0.1258, 0.8048, 0.1329, 0.8048, 0.00707, 0.9447, 0.0, 0.9447, 7.72e-09, 0.8048, 0.00707, 0.8048, 0.9929, 1.0, 0.9859, 1.0, 0.9859, 0.5132, 0.9929, 0.5132, 0.9717, 0.5714, 0.9646, 0.5714, 0.9646, 0.5582, 0.9717, 0.5582, 0.9717, 0.5582, 0.9646, 0.5582, 0.9646, 0.07136, 0.9717, 0.07136, 0.1188, 0.6649, 0.1258, 0.6649, 0.1258, 0.8048, 0.1188, 0.8048, 0.9788, 1.0, 0.9717, 1.0, 0.9717, 0.5132, 0.9788, 0.5132, 0.9646, 0.5714, 0.9526, 0.5714, 0.9526, 0.5582, 0.9646, 0.5582, 0.9646, 0.5582, 0.9526, 0.5582, 0.9526, 0.07136, 0.9646, 0.07136, 0.2977, 0.5582, 0.2977, 0.5714, 0.162, 0.5714, 0.162, 0.5582, 0.03323, 0.6649, 0.04525, 0.6649, 0.04525, 0.8048, 0.03323, 0.8048, 0.9526, 0.5714, 0.9456, 0.5714, 0.9456, 0.5582, 0.9526, 0.5582, 0.9526, 0.5582, 0.9456, 0.5582, 0.9456, 0.07136, 0.9526, 0.07136, 0.6217, 0.09354, 0.6478, 0.09354, 0.6478, 0.1067, 0.6217, 0.1067, 0.6217, 0.1067, 0.6478, 0.1067, 0.6478, 0.5935, 0.6217, 0.5935, 0.3239, 0.5714, 0.2977, 0.5714, 0.2977, 0.5582, 0.3239, 0.5582, 0.3239, 0.5582, 0.2977, 0.5582, 0.2977, 0.07136, 0.3239, 0.07136, 0.9908, 0.01321, 0.9788, 0.01321, 0.9788, 0.0, 0.9908, 0.0, 0.9979, 0.01321, 0.9908, 0.01321, 0.9908, 0.0, 0.9979, 0.0, 0.9788, 0.01321, 0.9717, 0.01321, 0.9717, 0.0, 0.9788, 0.0, 0.9788, 0.5132, 0.9717, 0.5132, 0.9717, 0.5, 0.9788, 0.5, 0.9979, 0.5132, 0.9908, 0.5132, 0.9908, 0.5, 0.9979, 0.5, 0.9908, 0.5132, 0.9788, 0.5132, 0.9788, 0.5, 0.9908, 0.5, 0.9908, 0.5, 0.9788, 0.5, 0.9788, 0.01321, 0.9908, 0.01321, 0.9194, 0.4868, 0.9194, 0.9736, 0.7836, 0.9736, 0.7836, 0.4868, 0.02616, 0.9447, 0.01909, 0.9447, 0.01909, 0.8048, 0.02616, 0.8048, 0.1046, 0.6649, 0.1117, 0.6649, 0.1117, 0.8048, 0.1046, 0.8048, 0.02616, 0.6649, 0.03323, 0.6649, 0.03323, 0.8048, 0.02616, 0.8048, 0.9194, 0.0, 0.9194, 0.4868, 0.7836, 0.4868, 0.7836, 0.0, 0.01909, 0.9447, 0.00707, 0.9447, 0.00707, 0.8048, 0.01909, 0.8048, 0.6217, 0.5935, 0.6217, 0.6067, 0.4859, 0.6067, 0.4859, 0.5935, 0.1117, 0.6649, 0.1188, 0.6649, 0.1188, 0.8048, 0.1117, 0.8048, 0.04525, 0.6649, 0.05232, 0.6649, 0.05232, 0.8048, 0.04525, 0.8048, 0.3365, 0.6649, 0.3436, 0.6649, 0.3436, 0.6919, 0.3365, 0.6919, 0.3174, 0.6649, 0.3245, 0.6649, 0.3245, 0.6919, 0.3174, 0.6919, 0.3245, 0.6649, 0.3365, 0.6649, 0.3365, 0.6919, 0.3245, 0.6919, 0.9526, 0.05816, 0.9456, 0.05816, 0.9456, 0.0, 0.9526, 0.0, 0.6217, 0.6067, 0.6478, 0.6067, 0.6478, 0.6649, 0.6217, 0.6649, 0.3239, 0.05816, 0.2977, 0.05816, 0.2977, 2.545e-08, 0.3239, 0.0, 0.152, 0.7231, 0.14, 0.7231, 0.14, 0.6649, 0.152, 0.6649, 0.9646, 0.05816, 0.9526, 0.05816, 0.9526, 0.0, 0.9646, 0.0])
me_plane.use_remesh_fix_poles = True
me_plane.use_remesh_preserve_attributes = False
me_plane.use_mirror_vertex_groups = False
me_plane.update()
me_plane_003 = bpy.data.meshes.new('Plane.003')
me_plane_003.from_pydata([(-4.851, -4.434, -1.501e-07), (1.0, -4.434, -1.501e-07), (-4.851, 0.0, -1.271e-14), (1.0, 0.0, 0.0), (-3.681, -4.434, -1.501e-07), (-2.511, -4.434, -1.501e-07), (-1.341, -4.434, -1.501e-07), (-0.1703, -4.434, -1.501e-07), (-0.1703, 0.0, -2.542e-15), (-1.341, 0.0, -5.084e-15), (-2.511, 0.0, -7.626e-15), (-3.681, 0.0, -1.017e-14), (-4.851, -0.8869, -3.002e-08), (-4.851, -1.774, -6.005e-08), (-4.851, -2.661, -9.007e-08), (-4.851, -3.548, -1.201e-07), (1.0, -3.548, -1.201e-07), (1.0, -2.661, -9.007e-08), (1.0, -1.774, -6.005e-08), (1.0, -0.8869, -3.002e-08), (-3.681, -3.548, -1.201e-07), (-3.681, -2.661, -9.007e-08), (-3.681, -1.774, -6.005e-08), (-3.681, -0.8869, -3.002e-08), (-2.511, -3.548, -1.201e-07), (-2.511, -2.661, -9.007e-08), (-2.511, -1.774, -6.005e-08), (-2.511, -0.8869, -3.002e-08), (-1.341, -3.548, -1.201e-07), (-1.341, -2.661, -9.007e-08), (-1.341, -1.774, -6.005e-08), (-1.341, -0.8869, -3.002e-08), (-0.1703, -3.548, -1.201e-07), (-0.1703, -2.661, -9.007e-08), (-0.1703, -1.774, -6.005e-08), (-0.1703, -0.8869, -3.002e-08), (-4.851, -3.548, 0.1753), (-4.851, -4.434, 0.1753), (-0.1703, -4.434, 0.1753), (1.0, -4.434, 0.1753), (1.0, -0.8869, 0.1753), (1.0, 0.0, 0.1753), (-3.681, 0.0, 0.1753), (-4.851, 0.0, 0.1753), (-3.681, -4.434, 0.1753), (-2.511, -4.434, 0.1753), (-1.341, -4.434, 0.1753), (-0.1703, 0.0, 0.1753), (-1.341, 0.0, 0.1753), (-2.511, 0.0, 0.1753), (-3.681, -0.8869, 0.1753), (-2.511, -0.8869, 0.1753), (-1.341, -0.8869, 0.1753), (-0.1703, -0.8869, 0.1753), (-4.851, -0.8869, 0.1753), (-4.851, -1.774, 0.1753), (-4.851, -2.661, 0.1753), (1.0, -3.548, 0.1753), (1.0, -2.661, 0.1753), (1.0, -1.774, 0.1753), (-3.681, -3.548, 0.1753), (-3.681, -2.661, 0.1753), (-3.681, -1.774, 0.1753), (-2.511, -3.548, 0.1753), (-2.511, -2.661, 0.1753), (-2.511, -1.774, 0.1753), (-1.341, -3.548, 0.1753), (-1.341, -2.661, 0.1753), (-1.341, -1.774, 0.1753), (-0.1703, -3.548, 0.1753), (-0.1703, -2.661, 0.1753), (-0.1703, -1.774, 0.1753), (-3.681, -3.548, 0.1099), (-3.681, -2.661, 0.1099), (-3.681, -1.774, 0.1099), (-3.681, -0.8869, 0.1099), (-2.511, -3.548, 0.1099), (-2.511, -2.661, 0.1099), (-2.511, -1.774, 0.1099), (-2.511, -0.8869, 0.1099), (-1.341, -3.548, 0.1099), (-1.341, -2.661, 0.1099), (-1.341, -1.774, 0.1099), (-1.341, -0.8869, 0.1099), (-0.1703, -3.548, 0.1099), (-0.1703, -2.661, 0.1099), (-0.1703, -1.774, 0.1099), (-0.1703, -0.8869, 0.1099), (-0.1703, -4.64, -1.501e-07), (1.0, -4.64, -1.501e-07), (-4.851, -4.64, -1.501e-07), (-3.681, -4.64, -1.501e-07), (-2.511, -4.64, -1.501e-07), (-1.341, -4.64, -1.501e-07), (-0.1703, -4.64, 0.1753), (1.0, -4.64, 0.1753), (-4.851, -4.64, 0.1753), (-3.681, -4.64, 0.1753), (-2.511, -4.64, 0.1753), (-1.341, -4.64, 0.1753), (0.8139, -4.434, -1.501e-07), (0.8139, 0.0, -4.344e-16), (0.8139, -3.548, -1.201e-07), (0.8139, -2.661, -9.007e-08), (0.8139, -1.774, -6.005e-08), (0.8139, -0.8869, -3.002e-08), (0.8139, -4.434, 0.1753), (0.8139, 0.0, 0.1753), (0.8139, -3.548, 0.1753), (0.8139, -2.661, 0.1753), (0.8139, -1.774, 0.1753), (0.8139, -0.8869, 0.1753), (0.8139, -4.64, -1.501e-07), (0.8139, -4.64, 0.1753), (0.8139, -4.434, 5.928), (1.0, -4.434, 5.928), (1.0, -0.8869, 5.928), (1.0, 0.0, 5.928), (-4.851, -4.434, 5.928), (-3.681, -4.434, 5.928), (-2.511, -4.434, 5.928), (-1.341, -4.434, 5.928), (-0.1703, -4.434, 5.928), (1.0, -3.548, 5.928), (1.0, -2.661, 5.928), (1.0, -1.774, 5.928), (-0.1703, -4.64, 5.928), (-1.341, -4.64, 5.928), (0.8139, -4.64, 5.928), (1.0, -4.64, 5.928), (-4.851, -4.64, 5.928), (-3.681, -4.64, 5.928), (-2.511, -4.64, 5.928), (0.8139, 0.0, 5.928), (0.8139, -3.548, 5.928), (0.8139, -2.661, 5.928), (0.8139, -1.774, 5.928), (0.8139, -0.8869, 5.928), (0.8139, -2.661, 1.326), (0.8139, -2.661, 2.476), (0.8139, -2.661, 3.627), (0.8139, -2.661, 4.778), (0.8139, -0.8869, 4.778), (0.8139, -0.8869, 3.627), (0.8139, -0.8869, 2.476), (0.8139, -0.8869, 1.326), (0.8139, -1.774, 1.326), (0.8139, -1.774, 2.476), (0.8139, -1.774, 3.627), (0.8139, -1.774, 4.778), (1.0, -0.8869, 1.326), (1.0, -0.8869, 2.476), (1.0, -0.8869, 3.627), (1.0, -0.8869, 4.778), (1.0, -4.64, 4.778), (1.0, -4.64, 3.627), (1.0, -4.64, 2.476), (1.0, -4.64, 1.326), (1.0, -4.434, 1.326), (1.0, -4.434, 2.476), (1.0, -4.434, 3.627), (1.0, -4.434, 4.778), (1.0, -2.661, 4.778), (1.0, -2.661, 3.627), (1.0, -2.661, 2.476), (1.0, -2.661, 1.326), (1.0, -1.774, 1.326), (1.0, -1.774, 2.476), (1.0, -1.774, 3.627), (1.0, -1.774, 4.778), (-0.1703, -4.434, 4.778), (-0.1703, -4.434, 3.627), (-0.1703, -4.434, 2.476), (-0.1703, -4.434, 1.326), (-1.341, -4.434, 1.326), (-1.341, -4.434, 2.476), (-1.341, -4.434, 3.627), (-1.341, -4.434, 4.778), (1.0, 0.0, 1.326), (1.0, 0.0, 2.476), (1.0, 0.0, 3.627), (1.0, 0.0, 4.778), (0.8139, -4.64, 4.778), (0.8139, -4.64, 3.627), (0.8139, -4.64, 2.476), (0.8139, -4.64, 1.326), (0.8139, -3.548, 1.326), (0.8139, -3.548, 2.476), (0.8139, -3.548, 3.627), (0.8139, -3.548, 4.778), (-3.681, -4.64, 1.326), (-3.681, -4.64, 2.476), (-3.681, -4.64, 3.627), (-3.681, -4.64, 4.778), (-4.851, -4.64, 4.778), (-4.851, -4.64, 3.627), (-4.851, -4.64, 2.476), (-4.851, -4.64, 1.326), (0.8139, -4.434, 1.326), (0.8139, -4.434, 2.476), (0.8139, -4.434, 3.627), (0.8139, -4.434, 4.778), (-2.511, -4.64, 1.326), (-2.511, -4.64, 2.476), (-2.511, -4.64, 3.627), (-2.511, -4.64, 4.778), (-4.851, -4.434, 1.326), (-4.851, -4.434, 2.476), (-4.851, -4.434, 3.627), (-4.851, -4.434, 4.778), (-3.681, -4.434, 4.778), (-3.681, -4.434, 3.627), (-3.681, -4.434, 2.476), (-3.681, -4.434, 1.326), (-0.1703, -4.64, 4.778), (-0.1703, -4.64, 3.627), (-0.1703, -4.64, 2.476), (-0.1703, -4.64, 1.326), (0.8139, 0.0, 4.778), (0.8139, 0.0, 3.627), (0.8139, 0.0, 2.476), (0.8139, 0.0, 1.326), (-2.511, -4.434, 4.778), (-2.511, -4.434, 3.627), (-2.511, -4.434, 2.476), (-2.511, -4.434, 1.326), (-1.341, -4.64, 1.326), (-1.341, -4.64, 2.476), (-1.341, -4.64, 3.627), (-1.341, -4.64, 4.778), (1.0, -3.548, 1.326), (1.0, -3.548, 2.476), (1.0, -3.548, 3.627), (1.0, -3.548, 4.778), (-0.1703, -4.524, 4.778), (-0.1703, -4.524, 3.627), (-0.1703, -4.524, 2.476), (-0.1703, -4.524, 1.326), (-1.341, -4.524, 1.326), (-1.341, -4.524, 2.476), (-1.341, -4.524, 3.627), (-1.341, -4.524, 4.778), (-3.681, -4.524, 4.778), (-3.681, -4.524, 3.627), (-3.681, -4.524, 2.476), (-3.681, -4.524, 1.326), (-2.511, -4.524, 4.778), (-2.511, -4.524, 3.627), (-2.511, -4.524, 2.476), (-2.511, -4.524, 1.326)], [], [(105, 101, 3, 19), (12, 2, 11, 23), (23, 11, 10, 27), (27, 10, 9, 31), (31, 9, 8, 35), (6, 28, 32, 7), (28, 29, 33, 32), (29, 30, 34, 33), (30, 31, 35, 34), (5, 24, 28, 6), (24, 25, 29, 28), (25, 26, 30, 29), (26, 27, 31, 30), (4, 20, 24, 5), (20, 21, 25, 24), (21, 22, 26, 25), (22, 23, 27, 26), (0, 15, 20, 4), (15, 14, 21, 20), (14, 13, 22, 21), (13, 12, 23, 22), (100, 102, 16, 1), (102, 103, 17, 16), (103, 104, 18, 17), (104, 105, 19, 18), (189, 201, 114, 134), (54, 50, 42, 43), (50, 51, 49, 42), (51, 52, 48, 49), (52, 53, 47, 48), (46, 38, 69, 66), (65, 51, 79, 78), (67, 70, 71, 68), (69, 70, 85, 84), (45, 46, 66, 63), (63, 66, 67, 64), (64, 67, 68, 65), (65, 68, 52, 51), (44, 45, 63, 60), (63, 64, 77, 76), (61, 64, 65, 62), (51, 50, 75, 79), (37, 44, 60, 36), (36, 60, 61, 56), (56, 61, 62, 55), (55, 62, 50, 54), (194, 193, 131, 130), (141, 189, 134, 135), (182, 154, 129, 128), (153, 181, 117, 116), (6, 7, 88, 93), (17, 18, 59, 58), (15, 0, 37, 36), (18, 19, 40, 59), (149, 141, 135, 136), (2, 12, 54, 43), (19, 3, 41, 40), (12, 13, 55, 54), (13, 14, 56, 55), (142, 149, 136, 137), (14, 15, 36, 56), (5, 6, 93, 92), (1, 16, 57, 39), (169, 153, 116, 125), (16, 17, 58, 57), (80, 84, 85, 81), (82, 86, 87, 83), (72, 76, 77, 73), (74, 78, 79, 75), (71, 53, 87, 86), (61, 60, 72, 73), (66, 69, 84, 80), (67, 66, 80, 81), (60, 63, 76, 72), (70, 67, 81, 85), (64, 61, 73, 77), (50, 62, 74, 75), (68, 71, 86, 82), (52, 68, 82, 83), (62, 65, 78, 74), (53, 52, 83, 87), (93, 88, 94, 99), (112, 89, 95, 113), (90, 91, 97, 96), (91, 92, 98, 97), (92, 93, 99, 98), (154, 161, 115, 129), (0, 4, 91, 90), (100, 1, 89, 112), (1, 39, 95, 89), (162, 169, 125, 124), (37, 0, 90, 96), (4, 5, 92, 91), (7, 100, 112, 88), (88, 112, 113, 94), (170, 177, 121, 122), (71, 110, 111, 53), (70, 109, 110, 71), (69, 108, 109, 70), (38, 106, 108, 69), (53, 111, 107, 47), (34, 35, 105, 104), (33, 34, 104, 103), (32, 33, 103, 102), (7, 32, 102, 100), (35, 8, 101, 105), (137, 116, 117, 133), (114, 115, 123, 134), (134, 123, 124, 135), (135, 124, 125, 136), (136, 125, 116, 137), (114, 122, 126, 128), (119, 118, 130, 131), (122, 121, 127, 126), (120, 119, 131, 132), (121, 120, 132, 127), (115, 114, 128, 129), (193, 205, 132, 131), (210, 209, 118, 119), (214, 182, 128, 126), (201, 170, 122, 114), (218, 142, 137, 133), (222, 210, 119, 120), (205, 229, 127, 132), (161, 233, 123, 115), (209, 194, 130, 118), (229, 214, 126, 127), (177, 222, 120, 121), (233, 162, 124, 123), (57, 58, 165, 230), (230, 165, 164, 231), (231, 164, 163, 232), (232, 163, 162, 233), (46, 45, 225, 174), (174, 225, 224, 175), (175, 224, 223, 176), (176, 223, 222, 177), (99, 94, 217, 226), (226, 217, 216, 227), (227, 216, 215, 228), (228, 215, 214, 229), (37, 96, 197, 206), (206, 197, 196, 207), (207, 196, 195, 208), (208, 195, 194, 209), (39, 57, 230, 158), (158, 230, 231, 159), (159, 231, 232, 160), (160, 232, 233, 161), (98, 99, 226, 202), (202, 226, 227, 203), (203, 227, 228, 204), (204, 228, 229, 205), (45, 44, 213, 225), (212, 224, 248, 244), (224, 212, 211, 223), (176, 177, 241, 240), (107, 111, 145, 221), (221, 145, 144, 220), (220, 144, 143, 219), (219, 143, 142, 218), (106, 38, 173, 198), (198, 173, 172, 199), (199, 172, 171, 200), (200, 171, 170, 201), (94, 113, 185, 217), (217, 185, 184, 216), (216, 184, 183, 215), (215, 183, 182, 214), (44, 37, 206, 213), (213, 206, 207, 212), (212, 207, 208, 211), (211, 208, 209, 210), (97, 98, 202, 190), (190, 202, 203, 191), (191, 203, 204, 192), (192, 204, 205, 193), (38, 46, 174, 173), (225, 213, 245, 249), (172, 175, 176, 171), (213, 212, 244, 245), (58, 59, 166, 165), (165, 166, 167, 164), (164, 167, 168, 163), (163, 168, 169, 162), (95, 39, 158, 157), (157, 158, 159, 156), (156, 159, 160, 155), (155, 160, 161, 154), (59, 40, 150, 166), (166, 150, 151, 167), (167, 151, 152, 168), (168, 152, 153, 169), (111, 110, 146, 145), (145, 146, 147, 144), (144, 147, 148, 143), (143, 148, 149, 142), (110, 109, 138, 146), (146, 138, 139, 147), (147, 139, 140, 148), (148, 140, 141, 149), (40, 41, 178, 150), (150, 178, 179, 151), (151, 179, 180, 152), (152, 180, 181, 153), (113, 95, 157, 185), (185, 157, 156, 184), (184, 156, 155, 183), (183, 155, 154, 182), (109, 108, 186, 138), (138, 186, 187, 139), (139, 187, 188, 140), (140, 188, 189, 141), (96, 97, 190, 197), (197, 190, 191, 196), (196, 191, 192, 195), (195, 192, 193, 194), (108, 106, 198, 186), (186, 198, 199, 187), (187, 199, 200, 188), (188, 200, 201, 189), (249, 245, 244, 248), (247, 243, 242, 246), (237, 238, 239, 236), (235, 240, 241, 234), (173, 174, 238, 237), (170, 171, 235, 234), (222, 223, 247, 246), (223, 211, 243, 247), (175, 172, 236, 239), (210, 222, 246, 242), (171, 176, 240, 235), (172, 173, 237, 236), (224, 225, 249, 248), (177, 170, 234, 241), (211, 210, 242, 243), (174, 175, 239, 238)])
_uv = me_plane_003.uv_layers.new(name='UVMap')
_uv.uv.foreach_set('vector', [0.7133, 0.6754, 0.6577, 0.6754, 0.6577, 0.6648, 0.7133, 0.6648, 0.7133, 1.0, 0.6577, 1.0, 0.6577, 0.933, 0.7133, 0.933, 0.7133, 0.933, 0.6577, 0.933, 0.6577, 0.8659, 0.7133, 0.8659, 0.7133, 0.8659, 0.6577, 0.8659, 0.6577, 0.7989, 0.7133, 0.7989, 0.7133, 0.7989, 0.6577, 0.7989, 0.6577, 0.7318, 0.7133, 0.7318, 0.9357, 0.7989, 0.8801, 0.7989, 0.8801, 0.7318, 0.9357, 0.7318, 0.8801, 0.7989, 0.8245, 0.7989, 0.8245, 0.7318, 0.8801, 0.7318, 0.8245, 0.7989, 0.7689, 0.7989, 0.7689, 0.7318, 0.8245, 0.7318, 0.7689, 0.7989, 0.7133, 0.7989, 0.7133, 0.7318, 0.7689, 0.7318, 0.9357, 0.8659, 0.8801, 0.8659, 0.8801, 0.7989, 0.9357, 0.7989, 0.8801, 0.8659, 0.8245, 0.8659, 0.8245, 0.7989, 0.8801, 0.7989, 0.8245, 0.8659, 0.7689, 0.8659, 0.7689, 0.7989, 0.8245, 0.7989, 0.7689, 0.8659, 0.7133, 0.8659, 0.7133, 0.7989, 0.7689, 0.7989, 0.9357, 0.933, 0.8801, 0.933, 0.8801, 0.8659, 0.9357, 0.8659, 0.8801, 0.933, 0.8245, 0.933, 0.8245, 0.8659, 0.8801, 0.8659, 0.8245, 0.933, 0.7689, 0.933, 0.7689, 0.8659, 0.8245, 0.8659, 0.7689, 0.933, 0.7133, 0.933, 0.7133, 0.8659, 0.7689, 0.8659, 0.9357, 1.0, 0.8801, 1.0, 0.8801, 0.933, 0.9357, 0.933, 0.8801, 1.0, 0.8245, 1.0, 0.8245, 0.933, 0.8801, 0.933, 0.8245, 1.0, 0.7689, 1.0, 0.7689, 0.933, 0.8245, 0.933, 0.7689, 1.0, 0.7133, 1.0, 0.7133, 0.933, 0.7689, 0.933, 0.9357, 0.6754, 0.8801, 0.6754, 0.8801, 0.6648, 0.9357, 0.6648, 0.8801, 0.6754, 0.8245, 0.6754, 0.8245, 0.6648, 0.8801, 0.6648, 0.8245, 0.6754, 0.7689, 0.6754, 0.7689, 0.6648, 0.8245, 0.6648, 0.7689, 0.6754, 0.7133, 0.6754, 0.7133, 0.6648, 0.7689, 0.6648, 0.7776, 0.06591, 0.722, 0.06591, 0.722, 5.464e-08, 0.7776, 5.464e-08, 0.5892, 0.9937, 0.5892, 0.9267, 0.6448, 0.9267, 0.6448, 0.9937, 0.5892, 0.9267, 0.5892, 0.8597, 0.6448, 0.8597, 0.6448, 0.9267, 0.5892, 0.8597, 0.5892, 0.7926, 0.6448, 0.7926, 0.6448, 0.8597, 0.5892, 0.7926, 0.5892, 0.7256, 0.6448, 0.7256, 0.6448, 0.7926, 0.3668, 0.7926, 0.3668, 0.7256, 0.4224, 0.7256, 0.4224, 0.7926, 0.1969, 0.73, 0.1969, 0.6792, 0.201, 0.6792, 0.201, 0.73, 0.478, 0.7926, 0.478, 0.7256, 0.5336, 0.7256, 0.5336, 0.7926, 0.1928, 0.73, 0.1928, 0.6792, 0.1969, 0.6792, 0.1969, 0.73, 0.3668, 0.8597, 0.3668, 0.7926, 0.4224, 0.7926, 0.4224, 0.8597, 0.4224, 0.8597, 0.4224, 0.7926, 0.478, 0.7926, 0.478, 0.8597, 0.478, 0.8597, 0.478, 0.7926, 0.5336, 0.7926, 0.5336, 0.8597, 0.5336, 0.8597, 0.5336, 0.7926, 0.5892, 0.7926, 0.5892, 0.8597, 0.3668, 0.9267, 0.3668, 0.8597, 0.4224, 0.8597, 0.4224, 0.9267, 0.2051, 0.73, 0.2051, 0.6792, 0.2092, 0.6792, 0.2092, 0.73, 0.478, 0.9267, 0.478, 0.8597, 0.5336, 0.8597, 0.5336, 0.9267, 0.1682, 0.7463, 0.1682, 0.6792, 0.1723, 0.6792, 0.1723, 0.7463, 0.3668, 0.9937, 0.3668, 0.9267, 0.4224, 0.9267, 0.4224, 0.9937, 0.4224, 0.9937, 0.4224, 0.9267, 0.478, 0.9267, 0.478, 0.9937, 0.478, 0.9937, 0.478, 0.9267, 0.5336, 0.9267, 0.5336, 0.9937, 0.5336, 0.9937, 0.5336, 0.9267, 0.5892, 0.9267, 0.5892, 0.9937, 2.989e-08, 0.2737, 0.07337, 0.2737, 0.07337, 0.3396, 5.979e-08, 0.3396, 0.8332, 0.06591, 0.7776, 0.06591, 0.7776, 5.464e-08, 0.8332, 0.0, 0.3552, 0.2737, 0.3668, 0.2737, 0.3668, 0.3396, 0.3552, 0.3396, 0.6021, 0.6033, 0.6577, 0.6033, 0.6577, 0.6692, 0.6021, 0.6692, 0.9357, 0.7989, 0.9357, 0.7318, 0.9487, 0.7318, 0.9487, 0.7989, 0.4909, 0.3296, 0.5465, 0.3296, 0.5465, 0.3396, 0.4909, 0.3396, 0.06851, 0.6792, 0.01291, 0.6792, 0.01291, 0.6692, 0.06851, 0.6692, 0.5465, 0.3296, 0.6021, 0.3296, 0.6021, 0.3396, 0.5465, 0.3396, 0.8888, 0.06591, 0.8332, 0.06591, 0.8332, 0.0, 0.8888, 0.0, 0.2909, 0.6792, 0.2353, 0.6792, 0.2353, 0.6692, 0.2909, 0.6692, 0.6021, 0.3296, 0.6577, 0.3296, 0.6577, 0.3396, 0.6021, 0.3396, 0.2353, 0.6792, 0.1797, 0.6792, 0.1797, 0.6692, 0.2353, 0.6692, 0.1797, 0.6792, 0.1241, 0.6792, 0.1241, 0.6692, 0.1797, 0.6692, 0.9444, 0.06591, 0.8888, 0.06591, 0.8888, 0.0, 0.9444, 0.0, 0.1241, 0.6792, 0.06851, 0.6792, 0.06851, 0.6692, 0.1241, 0.6692, 0.9357, 0.8659, 0.9357, 0.7989, 0.9487, 0.7989, 0.9487, 0.8659, 0.3797, 0.3296, 0.4353, 0.3296, 0.4353, 0.3396, 0.3797, 0.3396, 0.5465, 0.6033, 0.6021, 0.6033, 0.6021, 0.6692, 0.5465, 0.6692, 0.4353, 0.3296, 0.4909, 0.3296, 0.4909, 0.3396, 0.4353, 0.3396, 0.3465, 0.6078, 0.3465, 0.6748, 0.2909, 0.6748, 0.2909, 0.6078, 0.0, 0.7463, 0.0, 0.6792, 0.0556, 0.6792, 0.0556, 0.7463, 0.0556, 0.7463, 0.0556, 0.6792, 0.1112, 0.6792, 0.1112, 0.7463, 0.2909, 0.7419, 0.2909, 0.6748, 0.3465, 0.6748, 0.3465, 0.7419, 0.201, 0.73, 0.201, 0.6792, 0.2051, 0.6792, 0.2051, 0.73, 0.1887, 0.73, 0.1887, 0.6792, 0.1928, 0.6792, 0.1928, 0.73, 0.16, 0.6792, 0.16, 0.7463, 0.1559, 0.7463, 0.1559, 0.6792, 0.2133, 0.6792, 0.2133, 0.73, 0.2092, 0.73, 0.2092, 0.6792, 0.1641, 0.6792, 0.1641, 0.7463, 0.16, 0.7463, 0.16, 0.6792, 0.1805, 0.7463, 0.1805, 0.6792, 0.1846, 0.6792, 0.1846, 0.7463, 0.1764, 0.7463, 0.1764, 0.6792, 0.1805, 0.6792, 0.1805, 0.7463, 0.2174, 0.73, 0.2174, 0.6792, 0.2215, 0.6792, 0.2215, 0.73, 0.1641, 0.7463, 0.1641, 0.6792, 0.1682, 0.6792, 0.1682, 0.7463, 0.2133, 0.73, 0.2133, 0.6792, 0.2174, 0.6792, 0.2174, 0.73, 0.1846, 0.7463, 0.1846, 0.6792, 0.1887, 0.6792, 0.1887, 0.7463, 0.1764, 0.6792, 0.1764, 0.7463, 0.1723, 0.7463, 0.1723, 0.6792, 0.2201, 1.85e-08, 0.2935, 9.251e-09, 0.2935, 0.01005, 0.2201, 0.01005, 0.3552, 1.471e-09, 0.3668, 0.0, 0.3668, 0.01005, 0.3552, 0.01005, 0.0, 4.626e-08, 0.07337, 3.701e-08, 0.07337, 0.01005, 0.0, 0.01005, 0.07337, 3.701e-08, 0.1467, 2.775e-08, 0.1467, 0.01005, 0.07337, 0.01005, 0.1467, 2.775e-08, 0.2201, 1.85e-08, 0.2201, 0.01005, 0.1467, 0.01005, 0.3668, 0.6033, 0.3797, 0.6033, 0.3797, 0.6692, 0.3668, 0.6692, 0.9357, 1.0, 0.9357, 0.933, 0.9487, 0.933, 0.9487, 1.0, 0.9357, 0.6754, 0.9357, 0.6648, 0.9487, 0.6648, 0.9487, 0.6754, 0.3797, 0.3296, 0.3797, 0.3396, 0.3668, 0.3396, 0.3668, 0.3296, 0.4909, 0.6033, 0.5465, 0.6033, 0.5465, 0.6692, 0.4909, 0.6692, 0.01291, 0.6692, 0.01291, 0.6792, 2.989e-08, 0.6792, 2.989e-08, 0.6692, 0.9357, 0.933, 0.9357, 0.8659, 0.9487, 0.8659, 0.9487, 0.933, 0.9357, 0.7318, 0.9357, 0.6754, 0.9487, 0.6754, 0.9487, 0.7318, 0.2935, 9.251e-09, 0.3552, 1.471e-09, 0.3552, 0.01005, 0.2935, 0.01005, 0.4285, 0.2637, 0.5019, 0.2637, 0.5019, 0.3296, 0.4285, 0.3296, 0.5336, 0.7256, 0.5336, 0.6692, 0.5892, 0.6692, 0.5892, 0.7256, 0.478, 0.7256, 0.478, 0.6692, 0.5336, 0.6692, 0.5336, 0.7256, 0.4224, 0.7256, 0.4224, 0.6692, 0.478, 0.6692, 0.478, 0.7256, 0.3668, 0.7256, 0.3668, 0.6692, 0.4224, 0.6692, 0.4224, 0.7256, 0.5892, 0.7256, 0.5892, 0.6692, 0.6448, 0.6692, 0.6448, 0.7256, 0.7689, 0.7318, 0.7133, 0.7318, 0.7133, 0.6754, 0.7689, 0.6754, 0.8245, 0.7318, 0.7689, 0.7318, 0.7689, 0.6754, 0.8245, 0.6754, 0.8801, 0.7318, 0.8245, 0.7318, 0.8245, 0.6754, 0.8801, 0.6754, 0.9357, 0.7318, 0.8801, 0.7318, 0.8801, 0.6754, 0.9357, 0.6754, 0.7133, 0.7318, 0.6577, 0.7318, 0.6577, 0.6754, 0.7133, 0.6754, 0.7133, 0.6541, 0.7133, 0.6648, 0.6577, 0.6648, 0.6577, 0.6541, 0.9357, 0.6541, 0.9357, 0.6648, 0.8801, 0.6648, 0.8801, 0.6541, 0.8801, 0.6541, 0.8801, 0.6648, 0.8245, 0.6648, 0.8245, 0.6541, 0.8245, 0.6541, 0.8245, 0.6648, 0.7689, 0.6648, 0.7689, 0.6541, 0.7689, 0.6541, 0.7689, 0.6648, 0.7133, 0.6648, 0.7133, 0.6541, 0.9357, 0.6541, 0.9357, 0.5977, 0.9487, 0.5977, 0.9487, 0.6541, 0.9357, 0.3966, 0.9357, 0.3296, 0.9487, 0.3296, 0.9487, 0.3966, 0.9357, 0.5977, 0.9357, 0.5307, 0.9487, 0.5307, 0.9487, 0.5977, 0.9357, 0.4637, 0.9357, 0.3966, 0.9487, 0.3966, 0.9487, 0.4637, 0.9357, 0.5307, 0.9357, 0.4637, 0.9487, 0.4637, 0.9487, 0.5307, 0.9357, 0.6648, 0.9357, 0.6541, 0.9487, 0.6541, 0.9487, 0.6648, 0.07337, 0.2737, 0.1467, 0.2737, 0.1467, 0.3396, 0.07337, 0.3396, 0.6486, 0.2637, 0.722, 0.2637, 0.722, 0.3296, 0.6486, 0.3296, 0.2935, 0.2737, 0.3552, 0.2737, 0.3552, 0.3396, 0.2935, 0.3396, 0.3668, 0.2637, 0.4285, 0.2637, 0.4285, 0.3296, 0.3668, 0.3296, 1.0, 0.06591, 0.9444, 0.06591, 0.9444, 0.0, 1.0, 0.0, 0.5753, 0.2637, 0.6486, 0.2637, 0.6486, 0.3296, 0.5753, 0.3296, 0.1467, 0.2737, 0.2201, 0.2737, 0.2201, 0.3396, 0.1467, 0.3396, 0.3797, 0.6033, 0.4353, 0.6033, 0.4353, 0.6692, 0.3797, 0.6692, 0.01291, 0.4055, 2.989e-08, 0.4055, 0.0, 0.3396, 0.01291, 0.3396, 0.2201, 0.2737, 0.2935, 0.2737, 0.2935, 0.3396, 0.2201, 0.3396, 0.5019, 0.2637, 0.5753, 0.2637, 0.5753, 0.3296, 0.5019, 0.3296, 0.4353, 0.6033, 0.4909, 0.6033, 0.4909, 0.6692, 0.4353, 0.6692, 0.4353, 0.3396, 0.4909, 0.3396, 0.4909, 0.4055, 0.4353, 0.4055, 0.4353, 0.4055, 0.4909, 0.4055, 0.4909, 0.4714, 0.4353, 0.4714, 0.4353, 0.4714, 0.4909, 0.4714, 0.4909, 0.5374, 0.4353, 0.5374, 0.4353, 0.5374, 0.4909, 0.5374, 0.4909, 0.6033, 0.4353, 0.6033, 0.5019, 3.756e-08, 0.5753, 2.988e-08, 0.5753, 0.06591, 0.5019, 0.06591, 0.5019, 0.06591, 0.5753, 0.06591, 0.5753, 0.1318, 0.5019, 0.1318, 0.5019, 0.1318, 0.5753, 0.1318, 0.5753, 0.1977, 0.5019, 0.1977, 0.5019, 0.1977, 0.5753, 0.1977, 0.5753, 0.2637, 0.5019, 0.2637, 0.2201, 0.01005, 0.2935, 0.01005, 0.2935, 0.07596, 0.2201, 0.07596, 0.2201, 0.07596, 0.2935, 0.07596, 0.2935, 0.1419, 0.2201, 0.1419, 0.2201, 0.1419, 0.2935, 0.1419, 0.2935, 0.2078, 0.2201, 0.2078, 0.2201, 0.2078, 0.2935, 0.2078, 0.2935, 0.2737, 0.2201, 0.2737, 0.01291, 0.6692, 2.989e-08, 0.6692, 2.989e-08, 0.6033, 0.01291, 0.6033, 0.01291, 0.6033, 2.989e-08, 0.6033, 2.989e-08, 0.5374, 0.01291, 0.5374, 0.01291, 0.5374, 2.989e-08, 0.5374, 2.989e-08, 0.4714, 0.01291, 0.4714, 0.01291, 0.4714, 2.989e-08, 0.4714, 2.989e-08, 0.4055, 0.01291, 0.4055, 0.3797, 0.3396, 0.4353, 0.3396, 0.4353, 0.4055, 0.3797, 0.4055, 0.3797, 0.4055, 0.4353, 0.4055, 0.4353, 0.4714, 0.3797, 0.4714, 0.3797, 0.4714, 0.4353, 0.4714, 0.4353, 0.5374, 0.3797, 0.5374, 0.3797, 0.5374, 0.4353, 0.5374, 0.4353, 0.6033, 0.3797, 0.6033, 0.1467, 0.01005, 0.2201, 0.01005, 0.2201, 0.07596, 0.1467, 0.07596, 0.1467, 0.07596, 0.2201, 0.07596, 0.2201, 0.1419, 0.1467, 0.1419, 0.1467, 0.1419, 0.2201, 0.1419, 0.2201, 0.2078, 0.1467, 0.2078, 0.1467, 0.2078, 0.2201, 0.2078, 0.2201, 0.2737, 0.1467, 0.2737, 0.5753, 2.988e-08, 0.6486, 7.683e-09, 0.6486, 0.06591, 0.5753, 0.06591, 0.3577, 0.6078, 0.3577, 0.6748, 0.3521, 0.6748, 0.3521, 0.6078, 0.5753, 0.1318, 0.6486, 0.1318, 0.6486, 0.1977, 0.5753, 0.1977, 0.1447, 0.7451, 0.1447, 0.6792, 0.1503, 0.6792, 0.1503, 0.7451, 1.0, 0.3296, 0.9444, 0.3296, 0.9444, 0.2637, 1.0, 0.2637, 1.0, 0.2637, 0.9444, 0.2637, 0.9444, 0.1977, 1.0, 0.1977, 1.0, 0.1977, 0.9444, 0.1977, 0.9444, 0.1318, 1.0, 0.1318, 1.0, 0.1318, 0.9444, 0.1318, 0.9444, 0.06591, 1.0, 0.06591, 0.3668, 5.207e-08, 0.4285, 4.61e-08, 0.4285, 0.06591, 0.3668, 0.06591, 0.3668, 0.06591, 0.4285, 0.06591, 0.4285, 0.1318, 0.3668, 0.1318, 0.3668, 0.1318, 0.4285, 0.1318, 0.4285, 0.1977, 0.3668, 0.1977, 0.3668, 0.1977, 0.4285, 0.1977, 0.4285, 0.2637, 0.3668, 0.2637, 0.2935, 0.01005, 0.3552, 0.01005, 0.3552, 0.07596, 0.2935, 0.07596, 0.2935, 0.07596, 0.3552, 0.07596, 0.3552, 0.1419, 0.2935, 0.1419, 0.2935, 0.1419, 0.3552, 0.1419, 0.3552, 0.2078, 0.2935, 0.2078, 0.2935, 0.2078, 0.3552, 0.2078, 0.3552, 0.2737, 0.2935, 0.2737, 0.6486, 7.683e-09, 0.722, 0.0, 0.722, 0.06591, 0.6486, 0.06591, 0.6486, 0.06591, 0.722, 0.06591, 0.722, 0.1318, 0.6486, 0.1318, 0.6486, 0.1318, 0.722, 0.1318, 0.722, 0.1977, 0.6486, 0.1977, 0.6486, 0.1977, 0.722, 0.1977, 0.722, 0.2637, 0.6486, 0.2637, 0.07337, 0.01005, 0.1467, 0.01005, 0.1467, 0.07596, 0.07337, 0.07596, 0.07337, 0.07596, 0.1467, 0.07596, 0.1467, 0.1419, 0.07337, 0.1419, 0.07337, 0.1419, 0.1467, 0.1419, 0.1467, 0.2078, 0.07337, 0.2078, 0.07337, 0.2078, 0.1467, 0.2078, 0.1467, 0.2737, 0.07337, 0.2737, 0.4285, 4.61e-08, 0.5019, 3.756e-08, 0.5019, 0.06591, 0.4285, 0.06591, 0.3465, 0.6748, 0.3465, 0.6078, 0.3521, 0.6078, 0.3521, 0.6748, 0.4285, 0.1318, 0.5019, 0.1318, 0.5019, 0.1977, 0.4285, 0.1977, 0.1391, 0.6792, 0.1391, 0.7451, 0.1336, 0.7451, 0.1336, 0.6792, 0.4909, 0.3396, 0.5465, 0.3396, 0.5465, 0.4055, 0.4909, 0.4055, 0.4909, 0.4055, 0.5465, 0.4055, 0.5465, 0.4714, 0.4909, 0.4714, 0.4909, 0.4714, 0.5465, 0.4714, 0.5465, 0.5374, 0.4909, 0.5374, 0.4909, 0.5374, 0.5465, 0.5374, 0.5465, 0.6033, 0.4909, 0.6033, 0.3668, 0.3396, 0.3797, 0.3396, 0.3797, 0.4055, 0.3668, 0.4055, 0.3668, 0.4055, 0.3797, 0.4055, 0.3797, 0.4714, 0.3668, 0.4714, 0.3668, 0.4714, 0.3797, 0.4714, 0.3797, 0.5374, 0.3668, 0.5374, 0.3668, 0.5374, 0.3797, 0.5374, 0.3797, 0.6033, 0.3668, 0.6033, 0.5465, 0.3396, 0.6021, 0.3396, 0.6021, 0.4055, 0.5465, 0.4055, 0.5465, 0.4055, 0.6021, 0.4055, 0.6021, 0.4714, 0.5465, 0.4714, 0.5465, 0.4714, 0.6021, 0.4714, 0.6021, 0.5374, 0.5465, 0.5374, 0.5465, 0.5374, 0.6021, 0.5374, 0.6021, 0.6033, 0.5465, 0.6033, 0.9444, 0.3296, 0.8888, 0.3296, 0.8888, 0.2637, 0.9444, 0.2637, 0.9444, 0.2637, 0.8888, 0.2637, 0.8888, 0.1977, 0.9444, 0.1977, 0.9444, 0.1977, 0.8888, 0.1977, 0.8888, 0.1318, 0.9444, 0.1318, 0.9444, 0.1318, 0.8888, 0.1318, 0.8888, 0.06591, 0.9444, 0.06591, 0.8888, 0.3296, 0.8332, 0.3296, 0.8332, 0.2637, 0.8888, 0.2637, 0.8888, 0.2637, 0.8332, 0.2637, 0.8332, 0.1977, 0.8888, 0.1977, 0.8888, 0.1977, 0.8332, 0.1977, 0.8332, 0.1318, 0.8888, 0.1318, 0.8888, 0.1318, 0.8332, 0.1318, 0.8332, 0.06591, 0.8888, 0.06591, 0.6021, 0.3396, 0.6577, 0.3396, 0.6577, 0.4055, 0.6021, 0.4055, 0.6021, 0.4055, 0.6577, 0.4055, 0.6577, 0.4714, 0.6021, 0.4714, 0.6021, 0.4714, 0.6577, 0.4714, 0.6577, 0.5374, 0.6021, 0.5374, 0.6021, 0.5374, 0.6577, 0.5374, 0.6577, 0.6033, 0.6021, 0.6033, 0.3552, 0.01005, 0.3668, 0.01005, 0.3668, 0.07596, 0.3552, 0.07596, 0.3552, 0.07596, 0.3668, 0.07596, 0.3668, 0.1419, 0.3552, 0.1419, 0.3552, 0.1419, 0.3668, 0.1419, 0.3668, 0.2078, 0.3552, 0.2078, 0.3552, 0.2078, 0.3668, 0.2078, 0.3668, 0.2737, 0.3552, 0.2737, 0.8332, 0.3296, 0.7776, 0.3296, 0.7776, 0.2637, 0.8332, 0.2637, 0.8332, 0.2637, 0.7776, 0.2637, 0.7776, 0.1977, 0.8332, 0.1977, 0.8332, 0.1977, 0.7776, 0.1977, 0.7776, 0.1318, 0.8332, 0.1318, 0.8332, 0.1318, 0.7776, 0.1318, 0.7776, 0.06591, 0.8332, 0.06591, 0.0, 0.01005, 0.07337, 0.01005, 0.07337, 0.07596, 0.0, 0.07596, 0.0, 0.07596, 0.07337, 0.07596, 0.07337, 0.1419, 0.0, 0.1419, 0.0, 0.1419, 0.07337, 0.1419, 0.07337, 0.2078, 2.989e-08, 0.2078, 2.989e-08, 0.2078, 0.07337, 0.2078, 0.07337, 0.2737, 2.989e-08, 0.2737, 0.7776, 0.3296, 0.722, 0.3296, 0.722, 0.2637, 0.7776, 0.2637, 0.7776, 0.2637, 0.722, 0.2637, 0.722, 0.1977, 0.7776, 0.1977, 0.7776, 0.1977, 0.722, 0.1977, 0.722, 0.1318, 0.7776, 0.1318, 0.7776, 0.1318, 0.722, 0.1318, 0.722, 0.06591, 0.7776, 0.06591, 0.363, 0.3396, 0.363, 0.4067, 0.2909, 0.4067, 0.2909, 0.3396, 0.2909, 0.5407, 0.2909, 0.4737, 0.363, 0.4737, 0.363, 0.5407, 0.2909, 0.4737, 0.2909, 0.4067, 0.363, 0.4067, 0.363, 0.4737, 0.363, 0.5407, 0.363, 0.6078, 0.2909, 0.6078, 0.2909, 0.5407, 0.656, 0.6692, 0.656, 0.7362, 0.6504, 0.7362, 0.6504, 0.6692, 0.1559, 0.6792, 0.1559, 0.7451, 0.1503, 0.7451, 0.1503, 0.6792, 0.1447, 0.6792, 0.1447, 0.7451, 0.1391, 0.7451, 0.1391, 0.6792, 0.3577, 0.6748, 0.3577, 0.6078, 0.3633, 0.6078, 0.3633, 0.6748, 0.3521, 0.7419, 0.3521, 0.6748, 0.3577, 0.6748, 0.3577, 0.7419, 0.6504, 0.6692, 0.6504, 0.7362, 0.6448, 0.7362, 0.6448, 0.6692, 0.3521, 0.6748, 0.3521, 0.7419, 0.3465, 0.7419, 0.3465, 0.6748, 0.1224, 0.7451, 0.1224, 0.6792, 0.128, 0.6792, 0.128, 0.7451, 0.1224, 0.6792, 0.1224, 0.7451, 0.1168, 0.7451, 0.1168, 0.6792, 0.3577, 0.7419, 0.3577, 0.6748, 0.3633, 0.6748, 0.3633, 0.7419, 0.128, 0.7451, 0.128, 0.6792, 0.1336, 0.6792, 0.1336, 0.7451, 0.1168, 0.6792, 0.1168, 0.7451, 0.1112, 0.7451, 0.1112, 0.6792])
me_plane_003.use_remesh_fix_poles = True
me_plane_003.use_remesh_preserve_attributes = False
me_plane_003.use_mirror_vertex_groups = False
me_plane_003.update()

# ---- objects
ob_light = bpy.data.objects.new('Light', light_light)
ob_camera = bpy.data.objects.new('Camera', cam_camera)
ob_circle = bpy.data.objects.new('Circle', me_circle)
ob_plane = bpy.data.objects.new('Plane', me_plane)
ob_plane_001 = bpy.data.objects.new('Plane.001', me_plane_003)

# ---- transforms, parenting, visibility, modifiers, constraints
ob_light.location = (-0.8229, 3.809, 5.904)
ob_light.rotation_euler = (0.6503, 0.05522, 3.437)
ob_light.lock_rotations_4d = False
ob_light.empty_display_type = 'ARROWS'
ob_light.color = (0.0, 0.0, 0.0, 0.0)
ob_light.lineart.crease_threshold = 0.0
ob_camera.location = (-3.172, 12.01, 6.63)
ob_camera.rotation_euler = (1.242, 9.985e-07, 3.384)
ob_camera.lock_rotations_4d = False
ob_camera.empty_display_type = 'ARROWS'
ob_camera.color = (0.0, 0.0, 0.0, 0.0)
ob_camera.display_type = 'WIRE'
ob_camera.lineart.crease_threshold = 0.0
ob_circle.location = (0.1825, -0.2677, 1.192e-07)
ob_circle.rotation_euler = (0.0, -0.0, 1.571)
ob_circle.scale = (1.343, 1.343, 1.343)
ob_circle.lineart.crease_threshold = 0.0
ob_plane.location = (0.1825, -2.268, 1.61)
ob_plane.rotation_euler = (0.0, -0.0, 1.571)
ob_plane.scale = (0.1678, 0.1678, 0.1678)
ob_plane.lineart.crease_threshold = 0.0
ob_plane_001.location = (0.1825, -2.891, 1.0)
ob_plane_001.rotation_euler = (-1.571, 1.571, 0.0)
ob_plane_001.lineart.crease_threshold = 0.0
_m = ob_plane_001.modifiers.new('Mirror', 'MIRROR')
_m.use_axis = (False, True, False)
_m.use_clip = True

# ---- collection membership
col_collection.objects.link(ob_light)
col_collection.objects.link(ob_camera)
col_collection.objects.link(ob_circle)
col_collection.objects.link(ob_plane)
col_collection.objects.link(ob_plane_001)

# ---- scene / render settings (as saved in the file)
scene.camera = ob_camera
scene.frame_start = 1; scene.frame_end = 250; scene.frame_set(1)
scene.render.engine = 'BLENDER_EEVEE_NEXT'
scene.cycles.use_denoising = False
scene.cycles.samples = 128
scene.cycles.sampling_pattern = 'TABULATED_SOBOL'
scene.cycles.use_adaptive_sampling = False
scene.cycles.use_light_tree = False
scene.view_settings.view_transform = 'Filmic'
bpy.context.view_layer.update()
